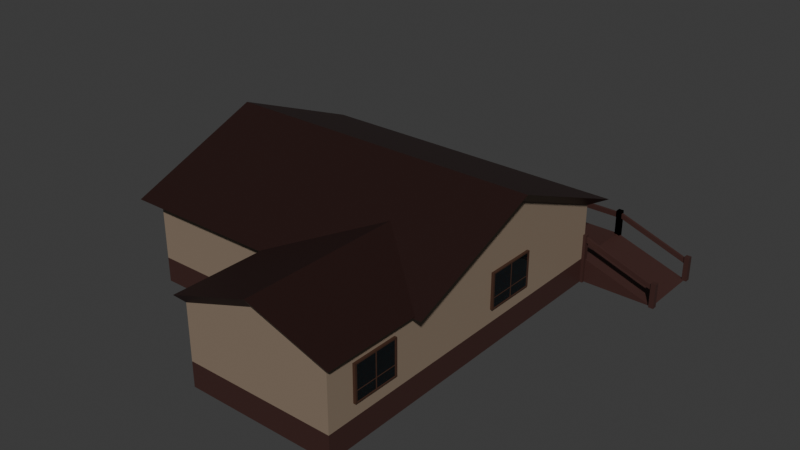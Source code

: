 # Source: rarity_shop.blend  (saved by Blender 5.0.119; exported with 4.5.12 LTS)
import bpy
from mathutils import Matrix  # noqa: F401  (used for matrix-valued properties, if any)

bpy.ops.wm.read_factory_settings(use_empty=True)
scene = bpy.context.scene
scene.name = 'Scene'

# ---- collections
col_size_ref = bpy.data.collections.new('Size Ref'); scene.collection.children.link(col_size_ref)
col_collection_3 = bpy.data.collections.new('Collection 3'); scene.collection.children.link(col_collection_3)
col_collection_4 = bpy.data.collections.new('Collection 4'); scene.collection.children.link(col_collection_4)

# ---- materials (node trees are filled in below, after node groups)
mat_window_frame = bpy.data.materials.new('Window Frame')
mat_window_frame.use_backface_culling_lightprobe_volume = False
mat_door = bpy.data.materials.new('Door')
mat_door.use_backface_culling_lightprobe_volume = False
mat_handle_interactable = bpy.data.materials.new('Handle Interactable')
mat_handle_interactable.use_backface_culling_lightprobe_volume = False
mat_handle_non_interactable = bpy.data.materials.new('Handle Non Interactable')
mat_handle_non_interactable.use_backface_culling_lightprobe_volume = False
mat_veranda = bpy.data.materials.new('Veranda')
mat_veranda.use_backface_culling_lightprobe_volume = False
mat_house_base = bpy.data.materials.new('House Base')
mat_house_base.use_backface_culling_lightprobe_volume = False
mat_roof_outer = bpy.data.materials.new('Roof Outer')
mat_roof_outer.use_backface_culling_lightprobe_volume = False
mat_window = bpy.data.materials.new('Window')
mat_window.use_backface_culling_lightprobe_volume = False
mat_sign_text = bpy.data.materials.new('Sign Text')
mat_sign_text_001 = bpy.data.materials.new('Sign Text.001')

# ---- material node trees
mat_window_frame.use_nodes = True; mat_window_frame.node_tree.nodes.clear()
_N = mat_window_frame.node_tree.nodes; _L = mat_window_frame.node_tree.links
n0 = _N.new('ShaderNodeBsdfPrincipled'); n0.name = 'Principled BSDF'; n0.location = (-200, 100)
n0.inputs[0].default_value = (0.05476, 0.02324, 0.01346, 1.0)
n1 = _N.new('ShaderNodeOutputMaterial'); n1.name = 'Material Output'; n1.location = (200, 100)
_L.new(n0.outputs[0], n1.inputs[0])
n1.is_active_output = True
mat_door.use_nodes = True; mat_door.node_tree.nodes.clear()
_N = mat_door.node_tree.nodes; _L = mat_door.node_tree.links
n0 = _N.new('ShaderNodeBsdfPrincipled'); n0.name = 'Principled BSDF'; n0.location = (-200, 100)
n0.inputs[0].default_value = (0.01124, 0.001498, 0.000691, 1.0)
n1 = _N.new('ShaderNodeOutputMaterial'); n1.name = 'Material Output'; n1.location = (200, 100)
_L.new(n0.outputs[0], n1.inputs[0])
n1.is_active_output = True
mat_handle_interactable.use_nodes = True; mat_handle_interactable.node_tree.nodes.clear()
_N = mat_handle_interactable.node_tree.nodes; _L = mat_handle_interactable.node_tree.links
n0 = _N.new('ShaderNodeBsdfPrincipled'); n0.name = 'Principled BSDF'; n0.location = (-200, 100)
n0.inputs[0].default_value = (0.4076, 0.2505, 0.003578, 1.0)
n1 = _N.new('ShaderNodeOutputMaterial'); n1.name = 'Material Output'; n1.location = (200, 100)
_L.new(n0.outputs[0], n1.inputs[0])
n1.is_active_output = True
mat_handle_non_interactable.use_nodes = True; mat_handle_non_interactable.node_tree.nodes.clear()
_N = mat_handle_non_interactable.node_tree.nodes; _L = mat_handle_non_interactable.node_tree.links
n0 = _N.new('ShaderNodeBsdfPrincipled'); n0.name = 'Principled BSDF'; n0.location = (-200, 100)
n0.inputs[0].default_value = (0.02155, 0.02155, 0.02155, 1.0)
n1 = _N.new('ShaderNodeOutputMaterial'); n1.name = 'Material Output'; n1.location = (200, 100)
_L.new(n0.outputs[0], n1.inputs[0])
n1.is_active_output = True
mat_veranda.use_nodes = True; mat_veranda.node_tree.nodes.clear()
_N = mat_veranda.node_tree.nodes; _L = mat_veranda.node_tree.links
n0 = _N.new('ShaderNodeBsdfPrincipled'); n0.name = 'Principled BSDF'; n0.location = (-200, 100)
n0.inputs[0].default_value = (0.05215, 0.02083, 0.01736, 1.0)
n1 = _N.new('ShaderNodeOutputMaterial'); n1.name = 'Material Output'; n1.location = (200, 100)
_L.new(n0.outputs[0], n1.inputs[0])
n1.is_active_output = True
mat_house_base.use_nodes = True; mat_house_base.node_tree.nodes.clear()
_N = mat_house_base.node_tree.nodes; _L = mat_house_base.node_tree.links
n0 = _N.new('ShaderNodeBsdfPrincipled'); n0.name = 'Principled BSDF'; n0.location = (-200, 100)
n0.inputs[0].default_value = (0.2574, 0.1937, 0.1388, 1.0)
n1 = _N.new('ShaderNodeOutputMaterial'); n1.name = 'Material Output'; n1.location = (200, 100)
_L.new(n0.outputs[0], n1.inputs[0])
n1.is_active_output = True
mat_roof_outer.use_nodes = True; mat_roof_outer.node_tree.nodes.clear()
_N = mat_roof_outer.node_tree.nodes; _L = mat_roof_outer.node_tree.links
n0 = _N.new('ShaderNodeBsdfPrincipled'); n0.name = 'Principled BSDF'; n0.location = (-200, 100)
n0.inputs[0].default_value = (0.02004, 0.005937, 0.004568, 1.0)
n1 = _N.new('ShaderNodeOutputMaterial'); n1.name = 'Material Output'; n1.location = (200, 100)
_L.new(n0.outputs[0], n1.inputs[0])
n1.is_active_output = True
mat_window.use_nodes = True; mat_window.node_tree.nodes.clear()
_N = mat_window.node_tree.nodes; _L = mat_window.node_tree.links
n0 = _N.new('ShaderNodeOutputMaterial'); n0.name = 'Material Output'; n0.location = (200, 100)
n1 = _N.new('ShaderNodeBsdfPrincipled'); n1.name = 'Principled BSDF'; n1.location = (-200, 100)
n1.inputs[0].default_value = (0.007742, 0.01043, 0.01232, 1.0)
n1.inputs[1].default_value = 0.3351
n1.inputs[2].default_value = 0.0
n1.inputs[8].default_value = 0.1099
n1.inputs[13].default_value = 0.6152
_L.new(n1.outputs[0], n0.inputs[0])
n0.is_active_output = True
mat_sign_text.use_nodes = True; mat_sign_text.node_tree.nodes.clear()
_N = mat_sign_text.node_tree.nodes; _L = mat_sign_text.node_tree.links
n0 = _N.new('ShaderNodeBsdfPrincipled'); n0.name = 'Principled BSDF'; n0.location = (-200, 100)
n0.inputs[0].default_value = (1.0, 0.01059, 0.0, 1.0)
n1 = _N.new('ShaderNodeOutputMaterial'); n1.name = 'Material Output'; n1.location = (200, 100)
_L.new(n0.outputs[0], n1.inputs[0])
n1.is_active_output = True
mat_sign_text_001.use_nodes = True; mat_sign_text_001.node_tree.nodes.clear()
_N = mat_sign_text_001.node_tree.nodes; _L = mat_sign_text_001.node_tree.links
n0 = _N.new('ShaderNodeBsdfPrincipled'); n0.name = 'Principled BSDF'; n0.location = (-200, 100)
n0.inputs[0].default_value = (0.1426, 0.1623, 1.0, 1.0)
n1 = _N.new('ShaderNodeOutputMaterial'); n1.name = 'Material Output'; n1.location = (200, 100)
_L.new(n0.outputs[0], n1.inputs[0])
n1.is_active_output = True

# ---- world
world_world = bpy.data.worlds.new('World'); scene.world = world_world
world_world.use_nodes = True; world_world.node_tree.nodes.clear()
_N = world_world.node_tree.nodes; _L = world_world.node_tree.links
n0 = _N.new('ShaderNodeOutputWorld'); n0.name = 'World Output'; n0.location = (200, 100)
n1 = _N.new('ShaderNodeBackground'); n1.name = 'Background'; n1.location = (-200, 100)
n1.inputs[0].default_value = (0.05088, 0.05088, 0.05088, 1.0)
_L.new(n1.outputs[0], n0.inputs[0])
n0.is_active_output = True
world_world.color = (0.05088, 0.05088, 0.05088)
world_world.sun_shadow_jitter_overblur = 0.0

# ---- meshes
me_cube_077 = bpy.data.meshes.new('Cube.077')
me_cube_077.from_pydata([(-0.05, -0.4, 0.0), (-0.05, -0.4, 1.3), (-0.05, 0.4, 0.0), (-0.05, 0.4, 1.3), (-0.01666, -0.4, 0.0), (-0.01666, -0.4, 1.3), (-0.01666, 0.4, 0.0), (-0.01666, 0.4, 1.3), (-0.01666, 0.3, 1.2), (-0.01666, 0.3, 0.0), (-0.01666, -0.3, 0.0), (-0.01666, -0.3, 1.2), (-0.02666, 0.3, 1.2), (-0.02666, 0.3, 0.0), (-0.02666, -0.3, 0.0), (-0.02666, -0.3, 1.2), (-0.04465, 0.1481, 0.4652), (-0.04465, 0.1481, 0.5652), (-0.04465, 0.2481, 0.4652), (-0.04465, 0.2481, 0.5652), (-0.00628, 0.1481, 0.4652), (-0.00628, 0.1481, 0.5652), (-0.00628, 0.2481, 0.4652), (-0.00628, 0.2481, 0.5652)], [], [(0, 1, 3, 2), (2, 3, 7, 6), (7, 5, 11, 8), (4, 5, 1, 0), (2, 6, 4, 0), (7, 3, 1, 5), (8, 11, 15, 12), (6, 7, 8, 9), (5, 4, 10, 11), (4, 6, 9, 10), (13, 12, 15, 14), (9, 8, 12, 13), (11, 10, 14, 15), (10, 9, 13, 14), (16, 17, 19, 18), (18, 19, 23, 22), (22, 23, 21, 20), (20, 21, 17, 16), (18, 22, 20, 16), (23, 19, 17, 21)])
me_cube_077.polygons.foreach_set('material_index', [0, 0, 0, 0, 0, 0, 0, 0, 0, 0, 1, 0, 0, 0, 2, 2, 2, 2, 2, 2])
_uv = me_cube_077.uv_layers.new(name='UVMap')
_uv.uv.foreach_set('vector', [0.375, 0.0, 0.625, 0.0, 0.625, 0.25, 0.375, 0.25, 0.375, 0.25, 0.625, 0.25, 0.625, 0.5, 0.375, 0.5, 0.625, 0.5, 0.625, 0.75, 0.625, 0.75, 0.625, 0.5, 0.375, 0.75, 0.625, 0.75, 0.625, 1.0, 0.375, 1.0, 0.125, 0.5, 0.375, 0.5, 0.375, 0.75, 0.125, 0.75, 0.625, 0.5, 0.875, 0.5, 0.875, 0.75, 0.625, 0.75, 0.625, 0.5, 0.625, 0.75, 0.625, 0.75, 0.625, 0.5, 0.375, 0.5, 0.625, 0.5, 0.625, 0.5, 0.375, 0.5, 0.625, 0.75, 0.375, 0.75, 0.375, 0.75, 0.625, 0.75, 0.375, 0.75, 0.375, 0.5, 0.375, 0.5, 0.375, 0.75, 0.375, 0.5, 0.625, 0.5, 0.625, 0.75, 0.375, 0.75, 0.375, 0.5, 0.625, 0.5, 0.625, 0.5, 0.375, 0.5, 0.625, 0.75, 0.375, 0.75, 0.375, 0.75, 0.625, 0.75, 0.375, 0.75, 0.375, 0.5, 0.375, 0.5, 0.375, 0.75, 0.375, 0.0, 0.625, 0.0, 0.625, 0.25, 0.375, 0.25, 0.375, 0.25, 0.625, 0.25, 0.625, 0.5, 0.375, 0.5, 0.375, 0.5, 0.625, 0.5, 0.625, 0.75, 0.375, 0.75, 0.375, 0.75, 0.625, 0.75, 0.625, 1.0, 0.375, 1.0, 0.125, 0.5, 0.375, 0.5, 0.375, 0.75, 0.125, 0.75, 0.625, 0.5, 0.875, 0.5, 0.875, 0.75, 0.625, 0.75])
me_cube_077.materials.append(mat_window_frame)
me_cube_077.materials.append(mat_door)
me_cube_077.materials.append(mat_handle_interactable)
me_cube_077.update()
me_cube_078 = bpy.data.meshes.new('Cube.078')
me_cube_078.from_pydata([(-0.05, -0.4, 0.0), (-0.05, -0.4, 1.3), (-0.05, 0.4, 0.0), (-0.05, 0.4, 1.3), (-0.01666, -0.4, 0.0), (-0.01666, -0.4, 1.3), (-0.01666, 0.4, 0.0), (-0.01666, 0.4, 1.3), (-0.01666, 0.3, 1.2), (-0.01666, 0.3, 0.0), (-0.01666, -0.3, 0.0), (-0.01666, -0.3, 1.2), (-0.02666, 0.3, 1.2), (-0.02666, 0.3, 0.0), (-0.02666, -0.3, 0.0), (-0.02666, -0.3, 1.2), (-0.04465, 0.1481, 0.4652), (-0.04465, 0.1481, 0.5652), (-0.04465, 0.2481, 0.4652), (-0.04465, 0.2481, 0.5652), (-0.02465, 0.1481, 0.4652), (-0.02465, 0.1481, 0.5652), (-0.02465, 0.2481, 0.4652), (-0.02465, 0.2481, 0.5652)], [], [(0, 1, 3, 2), (2, 3, 7, 6), (7, 5, 11, 8), (4, 5, 1, 0), (2, 6, 4, 0), (7, 3, 1, 5), (8, 11, 15, 12), (6, 7, 8, 9), (5, 4, 10, 11), (4, 6, 9, 10), (13, 12, 15, 14), (9, 8, 12, 13), (11, 10, 14, 15), (10, 9, 13, 14), (16, 17, 19, 18), (18, 19, 23, 22), (22, 23, 21, 20), (20, 21, 17, 16), (18, 22, 20, 16), (23, 19, 17, 21)])
me_cube_078.polygons.foreach_set('material_index', [0, 0, 0, 0, 0, 0, 0, 0, 0, 0, 1, 0, 0, 0, 2, 2, 2, 2, 2, 2])
_uv = me_cube_078.uv_layers.new(name='UVMap')
_uv.uv.foreach_set('vector', [0.375, 0.0, 0.625, 0.0, 0.625, 0.25, 0.375, 0.25, 0.375, 0.25, 0.625, 0.25, 0.625, 0.5, 0.375, 0.5, 0.625, 0.5, 0.625, 0.75, 0.625, 0.75, 0.625, 0.5, 0.375, 0.75, 0.625, 0.75, 0.625, 1.0, 0.375, 1.0, 0.125, 0.5, 0.375, 0.5, 0.375, 0.75, 0.125, 0.75, 0.625, 0.5, 0.875, 0.5, 0.875, 0.75, 0.625, 0.75, 0.625, 0.5, 0.625, 0.75, 0.625, 0.75, 0.625, 0.5, 0.375, 0.5, 0.625, 0.5, 0.625, 0.5, 0.375, 0.5, 0.625, 0.75, 0.375, 0.75, 0.375, 0.75, 0.625, 0.75, 0.375, 0.75, 0.375, 0.5, 0.375, 0.5, 0.375, 0.75, 0.375, 0.5, 0.625, 0.5, 0.625, 0.75, 0.375, 0.75, 0.375, 0.5, 0.625, 0.5, 0.625, 0.5, 0.375, 0.5, 0.625, 0.75, 0.375, 0.75, 0.375, 0.75, 0.625, 0.75, 0.375, 0.75, 0.375, 0.5, 0.375, 0.5, 0.375, 0.75, 0.375, 0.0, 0.625, 0.0, 0.625, 0.25, 0.375, 0.25, 0.375, 0.25, 0.625, 0.25, 0.625, 0.5, 0.375, 0.5, 0.375, 0.5, 0.625, 0.5, 0.625, 0.75, 0.375, 0.75, 0.375, 0.75, 0.625, 0.75, 0.625, 1.0, 0.375, 1.0, 0.125, 0.5, 0.375, 0.5, 0.375, 0.75, 0.125, 0.75, 0.625, 0.5, 0.875, 0.5, 0.875, 0.75, 0.625, 0.75])
me_cube_078.materials.append(mat_window_frame)
me_cube_078.materials.append(mat_door)
me_cube_078.materials.append(mat_handle_non_interactable)
me_cube_078.update()
me_cube_006 = bpy.data.meshes.new('Cube.006')
me_cube_006.from_pydata([(-6.0, -5.0, 0.0), (-6.0, -5.0, 1.0), (-6.0, 5.0, 0.0), (-6.0, 5.0, 1.0), (6.0, -5.0, 0.0), (6.0, -5.0, 1.0), (6.0, 5.0, 0.0), (6.0, 5.0, 1.0), (0.0, -5.0, 1.0), (0.0, -5.0, 0.0), (6.0, -9.0, 1.0), (6.0, -9.0, 0.0), (0.0, -9.0, 0.0), (0.0, -9.0, 1.0), (-6.0, 7.6, 1.0), (-6.0, 7.6, 0.0), (6.0, 7.6, 0.0), (6.0, 7.6, 1.0), (6.0, 5.0, 1.0), (9.0, 5.0, 0.0), (6.0, 7.6, 1.0), (9.0, 7.6, 0.0), (6.0, 5.0, 1.0), (6.0, 7.6, 1.0), (-6.0, 7.6, 1.0), (6.0, 7.6, 1.0), (-6.0, -5.0, 1.0), (-6.0, 5.0, 1.0), (6.0, 5.0, 1.0), (6.0, -5.0, 1.0), (0.0, -5.0, 1.0), (-6.0, -5.0, 3.2), (-6.0, 5.0, 3.2), (6.0, 5.0, 3.2), (6.0, -5.0, 3.2), (0.0, -5.0, 3.2), (6.0, -5.0, 3.2), (0.0, -5.0, 3.2), (6.0, -9.0, 3.2), (0.0, -9.0, 3.2), (-6.0, 0.0, 5.2), (6.0, 0.0, 5.2), (-6.6, 5.5, 3.433), (6.6, 5.5, 3.433), (-6.6, 0.0, 5.633), (6.6, 0.0, 5.633), (-6.6, -5.5, 3.433), (6.6, -5.5, 3.433), (3.0, -2.3, 4.2), (3.0, -9.0, 4.2), (6.3, -4.845, 3.467), (6.3, -9.245, 3.467), (-0.3, -9.245, 3.467), (-0.3, -4.845, 3.467), (3.0, -1.875, 4.567), (3.0, -9.245, 4.567), (2.0, 7.6, 0.0), (-2.0, 7.6, 0.0), (-2.0, 7.6, 1.0), (2.0, 7.6, 1.0), (6.0, 7.6, 0.3333), (6.0, 7.6, 0.6667), (-6.0, 7.6, 0.3333), (-6.0, 7.6, 0.6667), (2.0, 9.1, 0.0), (-2.0, 9.1, 0.0), (-2.0, 7.6, 1.0), (-2.0, 9.1, 0.0), (-2.0, 7.6, 0.8333), (-2.0, 7.85, 0.8333), (-2.0, 7.85, 0.6667), (-2.0, 8.1, 0.6667), (-2.0, 8.1, 0.5), (-2.0, 8.35, 0.5), (-2.0, 8.35, 0.3333), (-2.0, 8.6, 0.3333), (-2.0, 8.6, 0.1667), (-2.0, 8.85, 0.1667), (-2.0, 8.85, 0.0), (2.0, 9.1, 0.0), (2.0, 7.6, 1.0), (2.0, 8.85, 0.0), (2.0, 8.85, 0.1667), (2.0, 8.6, 0.1667), (2.0, 8.6, 0.3333), (2.0, 8.35, 0.3333), (2.0, 8.35, 0.5), (2.0, 8.1, 0.5), (2.0, 8.1, 0.6667), (2.0, 7.85, 0.6667), (2.0, 7.85, 0.8333), (2.0, 7.6, 0.8333)], [], [(0, 1, 3, 2), (3, 7, 17, 14), (6, 7, 5, 4), (4, 5, 10, 11), (2, 6, 4, 9, 0), (7, 3, 27, 28), (11, 10, 13, 12), (9, 8, 1, 0), (8, 9, 12, 13), (5, 8, 37, 36), (9, 4, 11, 12), (2, 3, 14, 15), (17, 7, 18, 20), (16, 6, 56), (21, 20, 23), (6, 16, 21, 19), (7, 6, 19, 18), (16, 17, 20, 21), (22, 19, 21, 23), (20, 18, 22, 23), (18, 19, 22), (24, 14, 58), (26, 30, 35, 31), (8, 5, 29, 30), (5, 7, 28, 29), (3, 1, 26, 27), (1, 8, 30, 26), (28, 27, 32, 33), (30, 29, 34, 35), (29, 28, 33, 34), (27, 26, 31, 32), (49, 38, 51, 55), (10, 5, 36, 38), (13, 10, 38, 39), (8, 13, 39, 37), (34, 33, 41), (32, 31, 40), (31, 36, 47, 46), (32, 40, 44, 42), (43, 42, 44, 45), (44, 46, 47, 45), (33, 32, 42, 43), (40, 31, 46, 44), (36, 41, 45, 47), (41, 33, 43, 45), (36, 37, 48), (39, 49, 55, 52), (39, 38, 49), (51, 50, 54, 55), (53, 52, 55, 54), (37, 39, 52, 53), (48, 37, 53, 54), (36, 48, 54, 50), (38, 36, 50, 51), (63, 24, 58, 57, 15, 62), (17, 25, 59), (14, 17, 59, 58), (2, 15, 57), (6, 2, 57, 56), (59, 25, 61, 60, 16, 56), (56, 57, 65, 64), (66, 80, 91, 68), (68, 91, 90, 69), (69, 90, 89, 70), (70, 89, 88, 71), (71, 88, 87, 72), (72, 87, 86, 73), (73, 86, 85, 74), (74, 85, 84, 75), (75, 84, 83, 76), (76, 83, 82, 77), (77, 82, 81, 78), (78, 81, 79, 67), (58, 59, 80, 66), (67, 79, 64, 65), (58, 66, 68, 69, 70, 71, 72, 73, 74, 75, 76, 77, 78, 67, 65, 57), (56, 64, 79, 81, 82, 83, 84, 85, 86, 87, 88, 89, 90, 91, 80, 59)])
me_cube_006.polygons.foreach_set('material_index', [0, 0, 0, 0, 0, 0, 0, 0, 0, 0, 0, 0, 0, 0, 0, 0, 0, 0, 0, 0, 0, 0, 1, 0, 0, 0, 0, 1, 0, 1, 1, 2, 1, 1, 1, 1, 1, 2, 2, 2, 2, 2, 2, 2, 2, 0, 2, 1, 2, 2, 2, 0, 0, 2, 0, 0, 0, 0, 0, 0, 0, 0, 0, 0, 0, 0, 0, 0, 0, 0, 0, 0, 0, 0, 0, 0, 0])
_uv = me_cube_006.uv_layers.new(name='UVMap')
_uv.uv.foreach_set('vector', [0.375, 0.0, 0.625, 0.0, 0.625, 0.25, 0.375, 0.25, 0.875, 0.5, 0.625, 0.5, 0.625, 0.5, 0.875, 0.5, 0.375, 0.5, 0.625, 0.5, 0.625, 0.75, 0.375, 0.75, 0.375, 0.75, 0.625, 0.75, 0.625, 0.75, 0.375, 0.75, 0.125, 0.5, 0.375, 0.5, 0.375, 0.75, 0.25, 0.75, 0.125, 0.75, 0.625, 0.5, 0.875, 0.5, 0.875, 0.5, 0.625, 0.5, 0.375, 0.75, 0.625, 0.75, 0.625, 0.875, 0.375, 0.875, 0.375, 0.875, 0.625, 0.875, 0.625, 1.0, 0.375, 1.0, 0.625, 0.875, 0.375, 0.875, 0.375, 0.875, 0.625, 0.875, 0.625, 0.75, 0.75, 0.75, 0.75, 0.75, 0.625, 0.75, 0.25, 0.75, 0.375, 0.75, 0.375, 0.75, 0.25, 0.75, 0.375, 0.25, 0.625, 0.25, 0.625, 0.25, 0.375, 0.25, 0.625, 0.5, 0.625, 0.5, 0.625, 0.5, 0.625, 0.5, 0.375, 0.5, 0.375, 0.5, 0.2917, 0.5, 0.375, 0.5, 0.625, 0.5, 0.625, 0.5, 0.375, 0.5, 0.375, 0.5, 0.375, 0.5, 0.375, 0.5, 0.625, 0.5, 0.375, 0.5, 0.375, 0.5, 0.625, 0.5, 0.375, 0.5, 0.625, 0.5, 0.625, 0.5, 0.375, 0.5, 0.625, 0.5, 0.375, 0.5, 0.375, 0.5, 0.625, 0.5, 0.625, 0.5, 0.625, 0.5, 0.625, 0.5, 0.625, 0.5, 0.625, 0.5, 0.375, 0.5, 0.625, 0.5, 0.875, 0.5, 0.875, 0.5, 0.7917, 0.5, 0.625, 1.0, 0.625, 0.875, 0.625, 0.875, 0.625, 1.0, 0.75, 0.75, 0.625, 0.75, 0.625, 0.75, 0.75, 0.75, 0.625, 0.75, 0.625, 0.5, 0.625, 0.5, 0.625, 0.75, 0.625, 0.25, 0.625, 0.0, 0.625, 0.0, 0.625, 0.25, 0.625, 1.0, 0.625, 0.875, 0.625, 0.875, 0.625, 1.0, 0.625, 0.5, 0.875, 0.5, 0.875, 0.5, 0.625, 0.5, 0.75, 0.75, 0.625, 0.75, 0.625, 0.75, 0.75, 0.75, 0.625, 0.75, 0.625, 0.5, 0.625, 0.5, 0.625, 0.75, 0.625, 0.25, 0.625, 0.0, 0.625, 0.0, 0.625, 0.25, 0.625, 0.875, 0.625, 0.75, 0.625, 0.75, 0.625, 0.875, 0.625, 0.75, 0.625, 0.75, 0.625, 0.75, 0.625, 0.75, 0.625, 0.875, 0.625, 0.75, 0.625, 0.75, 0.625, 0.875, 0.625, 0.875, 0.625, 0.875, 0.625, 0.875, 0.625, 0.875, 0.625, 0.75, 0.625, 0.5, 0.625, 0.75, 0.625, 0.25, 0.625, 0.0, 0.625, 0.25, 0.0, 0.0, 0.0, 0.0, 0.0, 0.0, 0.0, 0.0, 0.625, 0.25, 0.625, 0.25, 0.625, 0.25, 0.625, 0.25, 0.625, 0.5, 0.875, 0.5, 0.875, 0.5, 0.625, 0.5, 0.625, 0.25, 0.625, 0.0, 0.0, 0.0, 0.625, 0.5, 0.625, 0.5, 0.875, 0.5, 0.875, 0.5, 0.625, 0.5, 0.625, 0.25, 0.625, 0.0, 0.625, 0.0, 0.625, 0.25, 0.0, 0.0, 0.0, 0.0, 0.0, 0.0, 0.0, 0.0, 0.625, 0.75, 0.625, 0.5, 0.625, 0.5, 0.625, 0.75, 0.625, 0.75, 0.75, 0.75, 0.625, 0.75, 0.625, 0.875, 0.625, 0.875, 0.625, 0.875, 0.625, 0.875, 0.625, 0.875, 0.625, 0.75, 0.625, 0.875, 0.625, 0.75, 0.625, 0.75, 0.625, 0.75, 0.625, 0.75, 0.625, 0.875, 0.625, 0.875, 0.625, 0.875, 0.625, 0.875, 0.625, 0.875, 0.625, 0.875, 0.625, 0.875, 0.625, 0.875, 0.625, 0.75, 0.75, 0.75, 0.75, 0.75, 0.625, 0.75, 0.625, 0.75, 0.625, 0.75, 0.625, 0.75, 0.625, 0.75, 0.625, 0.75, 0.625, 0.75, 0.625, 0.75, 0.625, 0.75, 0.625, 0.5, 0.875, 0.5, 0.7917, 0.5, 0.2083, 0.5, 0.125, 0.5, 0.375, 0.5, 0.625, 0.5, 0.625, 0.5, 0.7083, 0.5, 0.875, 0.5, 0.625, 0.5, 0.7083, 0.5, 0.7917, 0.5, 0.125, 0.5, 0.125, 0.5, 0.2083, 0.5, 0.375, 0.5, 0.125, 0.5, 0.2083, 0.5, 0.2917, 0.5, 0.7083, 0.5, 0.625, 0.5, 0.5417, 0.5, 0.4583, 0.5, 0.375, 0.5, 0.2917, 0.5, 0.2917, 0.5, 0.2083, 0.5, 0.2083, 0.5, 0.2917, 0.5, 0.7917, 0.5, 0.7083, 0.5, 0.6852, 0.5, 0.7593, 0.5, 0.7593, 0.5, 0.6852, 0.5, 0.6852, 0.5, 0.7593, 0.5, 0.7593, 0.5, 0.6852, 0.5, 0.662, 0.5, 0.7269, 0.5, 0.7269, 0.5, 0.662, 0.5, 0.662, 0.5, 0.7269, 0.5, 0.7269, 0.5, 0.662, 0.5, 0.6389, 0.5, 0.6944, 0.5, 0.6944, 0.5, 0.6389, 0.5, 0.6389, 0.5, 0.6944, 0.5, 0.6944, 0.5, 0.6389, 0.5, 0.4306, 0.5, 0.4028, 0.5, 0.4028, 0.5, 0.4306, 0.5, 0.4306, 0.5, 0.4028, 0.5, 0.4028, 0.5, 0.4306, 0.5, 0.3611, 0.5, 0.3056, 0.5, 0.3056, 0.5, 0.3611, 0.5, 0.3611, 0.5, 0.3056, 0.5, 0.3056, 0.5, 0.3611, 0.5, 0.2917, 0.5, 0.2083, 0.5, 0.2083, 0.5, 0.2917, 0.5, 0.2917, 0.5, 0.2083, 0.5, 0.7917, 0.5, 0.7083, 0.5, 0.7083, 0.5, 0.7917, 0.5, 0.2083, 0.5, 0.2917, 0.5, 0.2917, 0.5, 0.2083, 0.5, 0.7917, 0.5, 0.7917, 0.5, 0.7593, 0.5, 0.7593, 0.5, 0.7269, 0.5, 0.7269, 0.5, 0.6944, 0.5, 0.6944, 0.5, 0.4028, 0.5, 0.4028, 0.5, 0.3056, 0.5, 0.3056, 0.5, 0.2083, 0.5, 0.2083, 0.5, 0.2083, 0.5, 0.2083, 0.5, 0.2917, 0.5, 0.2917, 0.5, 0.2917, 0.5, 0.2917, 0.5, 0.3611, 0.5, 0.3611, 0.5, 0.4306, 0.5, 0.4306, 0.5, 0.6389, 0.5, 0.6389, 0.5, 0.662, 0.5, 0.662, 0.5, 0.6852, 0.5, 0.6852, 0.5, 0.7083, 0.5, 0.7083, 0.5])
me_cube_006.materials.append(mat_veranda)
me_cube_006.materials.append(mat_house_base)
me_cube_006.materials.append(mat_roof_outer)
me_cube_006.update()
me_cube_084 = bpy.data.meshes.new('Cube.084')
me_cube_084.from_pydata([(-0.05, -0.4, 0.0), (-0.05, -0.4, 1.3), (-0.05, 0.4, 0.0), (-0.05, 0.4, 1.3), (-0.01666, -0.4, 0.0), (-0.01666, -0.4, 1.3), (-0.01666, 0.4, 0.0), (-0.01666, 0.4, 1.3), (-0.01666, 0.3, 1.2), (-0.01666, 0.3, 0.0), (-0.01666, -0.3, 0.0), (-0.01666, -0.3, 1.2), (-0.02666, 0.3, 1.2), (-0.02666, 0.3, 0.0), (-0.02666, -0.3, 0.0), (-0.02666, -0.3, 1.2), (-0.04465, 0.1481, 0.4652), (-0.04465, 0.1481, 0.5652), (-0.04465, 0.2481, 0.4652), (-0.04465, 0.2481, 0.5652), (-0.00628, 0.1481, 0.4652), (-0.00628, 0.1481, 0.5652), (-0.00628, 0.2481, 0.4652), (-0.00628, 0.2481, 0.5652)], [], [(0, 1, 3, 2), (2, 3, 7, 6), (7, 5, 11, 8), (4, 5, 1, 0), (2, 6, 4, 0), (7, 3, 1, 5), (8, 11, 15, 12), (6, 7, 8, 9), (5, 4, 10, 11), (4, 6, 9, 10), (13, 12, 15, 14), (9, 8, 12, 13), (11, 10, 14, 15), (10, 9, 13, 14), (16, 17, 19, 18), (18, 19, 23, 22), (22, 23, 21, 20), (20, 21, 17, 16), (18, 22, 20, 16), (23, 19, 17, 21)])
me_cube_084.polygons.foreach_set('material_index', [0, 0, 0, 0, 0, 0, 0, 0, 0, 0, 1, 0, 0, 0, 2, 2, 2, 2, 2, 2])
_uv = me_cube_084.uv_layers.new(name='UVMap')
_uv.uv.foreach_set('vector', [0.375, 0.0, 0.625, 0.0, 0.625, 0.25, 0.375, 0.25, 0.375, 0.25, 0.625, 0.25, 0.625, 0.5, 0.375, 0.5, 0.625, 0.5, 0.625, 0.75, 0.625, 0.75, 0.625, 0.5, 0.375, 0.75, 0.625, 0.75, 0.625, 1.0, 0.375, 1.0, 0.125, 0.5, 0.375, 0.5, 0.375, 0.75, 0.125, 0.75, 0.625, 0.5, 0.875, 0.5, 0.875, 0.75, 0.625, 0.75, 0.625, 0.5, 0.625, 0.75, 0.625, 0.75, 0.625, 0.5, 0.375, 0.5, 0.625, 0.5, 0.625, 0.5, 0.375, 0.5, 0.625, 0.75, 0.375, 0.75, 0.375, 0.75, 0.625, 0.75, 0.375, 0.75, 0.375, 0.5, 0.375, 0.5, 0.375, 0.75, 0.375, 0.5, 0.625, 0.5, 0.625, 0.75, 0.375, 0.75, 0.375, 0.5, 0.625, 0.5, 0.625, 0.5, 0.375, 0.5, 0.625, 0.75, 0.375, 0.75, 0.375, 0.75, 0.625, 0.75, 0.375, 0.75, 0.375, 0.5, 0.375, 0.5, 0.375, 0.75, 0.375, 0.0, 0.625, 0.0, 0.625, 0.25, 0.375, 0.25, 0.375, 0.25, 0.625, 0.25, 0.625, 0.5, 0.375, 0.5, 0.375, 0.5, 0.625, 0.5, 0.625, 0.75, 0.375, 0.75, 0.375, 0.75, 0.625, 0.75, 0.625, 1.0, 0.375, 1.0, 0.125, 0.5, 0.375, 0.5, 0.375, 0.75, 0.125, 0.75, 0.625, 0.5, 0.875, 0.5, 0.875, 0.75, 0.625, 0.75])
me_cube_084.materials.append(mat_window_frame)
me_cube_084.materials.append(mat_door)
me_cube_084.materials.append(mat_handle_interactable)
me_cube_084.update()
me_cube_013 = bpy.data.meshes.new('Cube.013')
me_cube_013.from_pydata([(20.34, 0.02829, -0.9537), (-21.66, 0.02828, -0.9537), (20.34, 0.02829, 0.6296), (-21.66, 0.02828, 0.6296), (20.34, -0.1384, -0.9537), (-21.66, -0.1384, -0.9537), (20.34, -0.1384, 0.6296), (-21.66, -0.1384, 0.6296), (18.99, 0.02829, 0.5796), (18.99, 0.02829, -0.9037), (-20.31, 0.02829, -0.9037), (-20.31, 0.02829, 0.5796), (18.99, 0.02829, -0.4537), (-0.6606, 0.02829, -0.9037), (-20.31, 0.02829, -0.4537), (-0.6606, 0.02829, 0.5796), (-0.6606, 0.02829, -0.4537), (-19.7, 0.01162, -0.4312), (-19.7, 0.01162, 0.5571), (-1.268, 0.01162, 0.5571), (-1.268, 0.01162, -0.4312), (-1.268, 0.01162, -0.8812), (-19.7, 0.01162, -0.8812), (-19.7, 0.01162, -0.4762), (-1.268, 0.01162, -0.4762), (-0.05311, 0.01162, 0.5571), (18.38, 0.01162, 0.5571), (18.38, 0.01162, -0.4312), (-0.05311, 0.01162, -0.4312), (18.38, 0.01162, -0.4762), (18.38, 0.01162, -0.8812), (-0.05312, 0.01162, -0.8812), (-0.05311, 0.01162, -0.4762)], [], [(3, 2, 8, 15, 11), (2, 3, 7, 6), (6, 7, 5, 4), (4, 5, 1, 0), (2, 6, 4, 0), (7, 3, 1, 5), (15, 16, 20, 19), (0, 1, 10, 13, 9), (1, 3, 11, 14, 10), (2, 0, 9, 12, 8), (15, 8, 26, 25), (16, 12, 29, 32), (13, 10, 22, 21), (20, 17, 18, 19), (16, 14, 17, 20), (14, 11, 18, 17), (11, 15, 19, 18), (21, 22, 23, 24), (10, 14, 23, 22), (14, 16, 24, 23), (16, 13, 21, 24), (27, 28, 25, 26), (12, 16, 28, 27), (16, 15, 25, 28), (8, 12, 27, 26), (30, 31, 32, 29), (13, 16, 32, 31), (12, 9, 30, 29), (9, 13, 31, 30)])
me_cube_013.polygons.foreach_set('material_index', [1, 1, 1, 1, 1, 1, 1, 1, 1, 1, 1, 1, 1, 0, 1, 1, 1, 0, 1, 1, 1, 0, 1, 1, 1, 0, 1, 1, 1])
_uv = me_cube_013.uv_layers.new(name='UVMap')
_uv.uv.foreach_set('vector', [0.625, 0.25, 0.375, 0.25, 0.375, 0.25, 0.5, 0.25, 0.625, 0.25, 0.375, 0.25, 0.625, 0.25, 0.625, 0.5, 0.375, 0.5, 0.375, 0.5, 0.625, 0.5, 0.625, 0.75, 0.375, 0.75, 0.375, 0.75, 0.625, 0.75, 0.625, 1.0, 0.375, 1.0, 0.125, 0.5, 0.375, 0.5, 0.375, 0.75, 0.125, 0.75, 0.625, 0.5, 0.875, 0.5, 0.875, 0.75, 0.625, 0.75, 0.5, 0.25, 0.5, 0.125, 0.5, 0.125, 0.5, 0.25, 0.375, 1.0, 0.625, 1.0, 0.625, 1.0, 0.5, 1.0, 0.375, 1.0, 0.875, 0.75, 0.875, 0.5, 0.875, 0.5, 0.875, 0.625, 0.875, 0.75, 0.125, 0.5, 0.125, 0.75, 0.125, 0.75, 0.125, 0.625, 0.125, 0.5, 0.5, 0.25, 0.375, 0.25, 0.375, 0.25, 0.5, 0.25, 0.5, 0.125, 0.375, 0.125, 0.375, 0.125, 0.5, 0.125, 0.5, 1.0, 0.625, 1.0, 0.625, 1.0, 0.5, 1.0, 0.5, 0.125, 0.625, 0.125, 0.625, 0.25, 0.5, 0.25, 0.5, 0.125, 0.625, 0.125, 0.625, 0.125, 0.5, 0.125, 0.875, 0.625, 0.875, 0.5, 0.875, 0.5, 0.875, 0.625, 0.625, 0.25, 0.5, 0.25, 0.5, 0.25, 0.625, 0.25, 0.5, 0.0, 0.625, 0.0, 0.625, 0.125, 0.5, 0.125, 0.875, 0.75, 0.875, 0.625, 0.875, 0.625, 0.875, 0.75, 0.625, 0.125, 0.5, 0.125, 0.5, 0.125, 0.625, 0.125, 0.5, 0.125, 0.5, 0.0, 0.5, 0.0, 0.5, 0.125, 0.375, 0.125, 0.5, 0.125, 0.5, 0.25, 0.375, 0.25, 0.375, 0.125, 0.5, 0.125, 0.5, 0.125, 0.375, 0.125, 0.5, 0.125, 0.5, 0.25, 0.5, 0.25, 0.5, 0.125, 0.125, 0.5, 0.125, 0.625, 0.125, 0.625, 0.125, 0.5, 0.375, 0.0, 0.5, 0.0, 0.5, 0.125, 0.375, 0.125, 0.5, 0.0, 0.5, 0.125, 0.5, 0.125, 0.5, 0.0, 0.125, 0.625, 0.125, 0.75, 0.125, 0.75, 0.125, 0.625, 0.375, 1.0, 0.5, 1.0, 0.5, 1.0, 0.375, 1.0])
me_cube_013.materials.append(mat_window)
me_cube_013.materials.append(mat_window_frame)
me_cube_013.update()
me_cube_089 = bpy.data.meshes.new('Cube.089')
me_cube_089.from_pydata([(20.34, 0.02829, -0.9537), (-21.66, 0.02828, -0.9537), (20.34, 0.02829, 0.6296), (-21.66, 0.02828, 0.6296), (20.34, -0.1384, -0.9537), (-21.66, -0.1384, -0.9537), (20.34, -0.1384, 0.6296), (-21.66, -0.1384, 0.6296), (18.99, 0.02829, 0.5796), (18.99, 0.02829, -0.9037), (-20.31, 0.02829, -0.9037), (-20.31, 0.02829, 0.5796), (18.99, 0.02829, -0.4537), (-0.6606, 0.02829, -0.9037), (-20.31, 0.02829, -0.4537), (-0.6606, 0.02829, 0.5796), (-0.6606, 0.02829, -0.4537), (-19.7, 0.01162, -0.4312), (-19.7, 0.01162, 0.5571), (-1.268, 0.01162, 0.5571), (-1.268, 0.01162, -0.4312), (-1.268, 0.01162, -0.8812), (-19.7, 0.01162, -0.8812), (-19.7, 0.01162, -0.4762), (-1.268, 0.01162, -0.4762), (-0.05311, 0.01162, 0.5571), (18.38, 0.01162, 0.5571), (18.38, 0.01162, -0.4312), (-0.05311, 0.01162, -0.4312), (18.38, 0.01162, -0.4762), (18.38, 0.01162, -0.8812), (-0.05312, 0.01162, -0.8812), (-0.05311, 0.01162, -0.4762)], [], [(3, 2, 8, 15, 11), (2, 3, 7, 6), (6, 7, 5, 4), (4, 5, 1, 0), (2, 6, 4, 0), (7, 3, 1, 5), (15, 16, 20, 19), (0, 1, 10, 13, 9), (1, 3, 11, 14, 10), (2, 0, 9, 12, 8), (15, 8, 26, 25), (16, 12, 29, 32), (13, 10, 22, 21), (20, 17, 18, 19), (16, 14, 17, 20), (14, 11, 18, 17), (11, 15, 19, 18), (21, 22, 23, 24), (10, 14, 23, 22), (14, 16, 24, 23), (16, 13, 21, 24), (27, 28, 25, 26), (12, 16, 28, 27), (16, 15, 25, 28), (8, 12, 27, 26), (30, 31, 32, 29), (13, 16, 32, 31), (12, 9, 30, 29), (9, 13, 31, 30)])
me_cube_089.polygons.foreach_set('material_index', [1, 1, 1, 1, 1, 1, 1, 1, 1, 1, 1, 1, 1, 0, 1, 1, 1, 0, 1, 1, 1, 0, 1, 1, 1, 0, 1, 1, 1])
_uv = me_cube_089.uv_layers.new(name='UVMap')
_uv.uv.foreach_set('vector', [0.625, 0.25, 0.375, 0.25, 0.375, 0.25, 0.5, 0.25, 0.625, 0.25, 0.375, 0.25, 0.625, 0.25, 0.625, 0.5, 0.375, 0.5, 0.375, 0.5, 0.625, 0.5, 0.625, 0.75, 0.375, 0.75, 0.375, 0.75, 0.625, 0.75, 0.625, 1.0, 0.375, 1.0, 0.125, 0.5, 0.375, 0.5, 0.375, 0.75, 0.125, 0.75, 0.625, 0.5, 0.875, 0.5, 0.875, 0.75, 0.625, 0.75, 0.5, 0.25, 0.5, 0.125, 0.5, 0.125, 0.5, 0.25, 0.375, 1.0, 0.625, 1.0, 0.625, 1.0, 0.5, 1.0, 0.375, 1.0, 0.875, 0.75, 0.875, 0.5, 0.875, 0.5, 0.875, 0.625, 0.875, 0.75, 0.125, 0.5, 0.125, 0.75, 0.125, 0.75, 0.125, 0.625, 0.125, 0.5, 0.5, 0.25, 0.375, 0.25, 0.375, 0.25, 0.5, 0.25, 0.5, 0.125, 0.375, 0.125, 0.375, 0.125, 0.5, 0.125, 0.5, 1.0, 0.625, 1.0, 0.625, 1.0, 0.5, 1.0, 0.5, 0.125, 0.625, 0.125, 0.625, 0.25, 0.5, 0.25, 0.5, 0.125, 0.625, 0.125, 0.625, 0.125, 0.5, 0.125, 0.875, 0.625, 0.875, 0.5, 0.875, 0.5, 0.875, 0.625, 0.625, 0.25, 0.5, 0.25, 0.5, 0.25, 0.625, 0.25, 0.5, 0.0, 0.625, 0.0, 0.625, 0.125, 0.5, 0.125, 0.875, 0.75, 0.875, 0.625, 0.875, 0.625, 0.875, 0.75, 0.625, 0.125, 0.5, 0.125, 0.5, 0.125, 0.625, 0.125, 0.5, 0.125, 0.5, 0.0, 0.5, 0.0, 0.5, 0.125, 0.375, 0.125, 0.5, 0.125, 0.5, 0.25, 0.375, 0.25, 0.375, 0.125, 0.5, 0.125, 0.5, 0.125, 0.375, 0.125, 0.5, 0.125, 0.5, 0.25, 0.5, 0.25, 0.5, 0.125, 0.125, 0.5, 0.125, 0.625, 0.125, 0.625, 0.125, 0.5, 0.375, 0.0, 0.5, 0.0, 0.5, 0.125, 0.375, 0.125, 0.5, 0.0, 0.5, 0.125, 0.5, 0.125, 0.5, 0.0, 0.125, 0.625, 0.125, 0.75, 0.125, 0.75, 0.125, 0.625, 0.375, 1.0, 0.5, 1.0, 0.5, 1.0, 0.375, 1.0])
me_cube_089.materials.append(mat_window)
me_cube_089.materials.append(mat_window_frame)
me_cube_089.update()
me_cube_090 = bpy.data.meshes.new('Cube.090')
me_cube_090.from_pydata([(20.34, 0.02829, -0.9537), (-21.66, 0.02828, -0.9537), (20.34, 0.02829, 0.6296), (-21.66, 0.02828, 0.6296), (20.34, -0.1384, -0.9537), (-21.66, -0.1384, -0.9537), (20.34, -0.1384, 0.6296), (-21.66, -0.1384, 0.6296), (18.99, 0.02829, 0.5796), (18.99, 0.02829, -0.9037), (-20.31, 0.02829, -0.9037), (-20.31, 0.02829, 0.5796), (18.99, 0.02829, -0.4537), (-0.6606, 0.02829, -0.9037), (-20.31, 0.02829, -0.4537), (-0.6606, 0.02829, 0.5796), (-0.6606, 0.02829, -0.4537), (-19.7, 0.01162, -0.4312), (-19.7, 0.01162, 0.5571), (-1.268, 0.01162, 0.5571), (-1.268, 0.01162, -0.4312), (-1.268, 0.01162, -0.8812), (-19.7, 0.01162, -0.8812), (-19.7, 0.01162, -0.4762), (-1.268, 0.01162, -0.4762), (-0.05311, 0.01162, 0.5571), (18.38, 0.01162, 0.5571), (18.38, 0.01162, -0.4312), (-0.05311, 0.01162, -0.4312), (18.38, 0.01162, -0.4762), (18.38, 0.01162, -0.8812), (-0.05312, 0.01162, -0.8812), (-0.05311, 0.01162, -0.4762)], [], [(3, 2, 8, 15, 11), (2, 3, 7, 6), (6, 7, 5, 4), (4, 5, 1, 0), (2, 6, 4, 0), (7, 3, 1, 5), (15, 16, 20, 19), (0, 1, 10, 13, 9), (1, 3, 11, 14, 10), (2, 0, 9, 12, 8), (15, 8, 26, 25), (16, 12, 29, 32), (13, 10, 22, 21), (20, 17, 18, 19), (16, 14, 17, 20), (14, 11, 18, 17), (11, 15, 19, 18), (21, 22, 23, 24), (10, 14, 23, 22), (14, 16, 24, 23), (16, 13, 21, 24), (27, 28, 25, 26), (12, 16, 28, 27), (16, 15, 25, 28), (8, 12, 27, 26), (30, 31, 32, 29), (13, 16, 32, 31), (12, 9, 30, 29), (9, 13, 31, 30)])
me_cube_090.polygons.foreach_set('material_index', [1, 1, 1, 1, 1, 1, 1, 1, 1, 1, 1, 1, 1, 0, 1, 1, 1, 0, 1, 1, 1, 0, 1, 1, 1, 0, 1, 1, 1])
_uv = me_cube_090.uv_layers.new(name='UVMap')
_uv.uv.foreach_set('vector', [0.625, 0.25, 0.375, 0.25, 0.375, 0.25, 0.5, 0.25, 0.625, 0.25, 0.375, 0.25, 0.625, 0.25, 0.625, 0.5, 0.375, 0.5, 0.375, 0.5, 0.625, 0.5, 0.625, 0.75, 0.375, 0.75, 0.375, 0.75, 0.625, 0.75, 0.625, 1.0, 0.375, 1.0, 0.125, 0.5, 0.375, 0.5, 0.375, 0.75, 0.125, 0.75, 0.625, 0.5, 0.875, 0.5, 0.875, 0.75, 0.625, 0.75, 0.5, 0.25, 0.5, 0.125, 0.5, 0.125, 0.5, 0.25, 0.375, 1.0, 0.625, 1.0, 0.625, 1.0, 0.5, 1.0, 0.375, 1.0, 0.875, 0.75, 0.875, 0.5, 0.875, 0.5, 0.875, 0.625, 0.875, 0.75, 0.125, 0.5, 0.125, 0.75, 0.125, 0.75, 0.125, 0.625, 0.125, 0.5, 0.5, 0.25, 0.375, 0.25, 0.375, 0.25, 0.5, 0.25, 0.5, 0.125, 0.375, 0.125, 0.375, 0.125, 0.5, 0.125, 0.5, 1.0, 0.625, 1.0, 0.625, 1.0, 0.5, 1.0, 0.5, 0.125, 0.625, 0.125, 0.625, 0.25, 0.5, 0.25, 0.5, 0.125, 0.625, 0.125, 0.625, 0.125, 0.5, 0.125, 0.875, 0.625, 0.875, 0.5, 0.875, 0.5, 0.875, 0.625, 0.625, 0.25, 0.5, 0.25, 0.5, 0.25, 0.625, 0.25, 0.5, 0.0, 0.625, 0.0, 0.625, 0.125, 0.5, 0.125, 0.875, 0.75, 0.875, 0.625, 0.875, 0.625, 0.875, 0.75, 0.625, 0.125, 0.5, 0.125, 0.5, 0.125, 0.625, 0.125, 0.5, 0.125, 0.5, 0.0, 0.5, 0.0, 0.5, 0.125, 0.375, 0.125, 0.5, 0.125, 0.5, 0.25, 0.375, 0.25, 0.375, 0.125, 0.5, 0.125, 0.5, 0.125, 0.375, 0.125, 0.5, 0.125, 0.5, 0.25, 0.5, 0.25, 0.5, 0.125, 0.125, 0.5, 0.125, 0.625, 0.125, 0.625, 0.125, 0.5, 0.375, 0.0, 0.5, 0.0, 0.5, 0.125, 0.375, 0.125, 0.5, 0.0, 0.5, 0.125, 0.5, 0.125, 0.5, 0.0, 0.125, 0.625, 0.125, 0.75, 0.125, 0.75, 0.125, 0.625, 0.375, 1.0, 0.5, 1.0, 0.5, 1.0, 0.375, 1.0])
me_cube_090.materials.append(mat_window)
me_cube_090.materials.append(mat_window_frame)
me_cube_090.update()
me_cube_091 = bpy.data.meshes.new('Cube.091')
me_cube_091.from_pydata([(20.34, 0.02829, -0.9537), (-21.66, 0.02828, -0.9537), (20.34, 0.02829, 0.6296), (-21.66, 0.02828, 0.6296), (20.34, -0.1384, -0.9537), (-21.66, -0.1384, -0.9537), (20.34, -0.1384, 0.6296), (-21.66, -0.1384, 0.6296), (18.99, 0.02829, 0.5796), (18.99, 0.02829, -0.9037), (-20.31, 0.02829, -0.9037), (-20.31, 0.02829, 0.5796), (18.99, 0.02829, -0.4537), (-0.6606, 0.02829, -0.9037), (-20.31, 0.02829, -0.4537), (-0.6606, 0.02829, 0.5796), (-0.6606, 0.02829, -0.4537), (-19.7, 0.01162, -0.4312), (-19.7, 0.01162, 0.5571), (-1.268, 0.01162, 0.5571), (-1.268, 0.01162, -0.4312), (-1.268, 0.01162, -0.8812), (-19.7, 0.01162, -0.8812), (-19.7, 0.01162, -0.4762), (-1.268, 0.01162, -0.4762), (-0.05311, 0.01162, 0.5571), (18.38, 0.01162, 0.5571), (18.38, 0.01162, -0.4312), (-0.05311, 0.01162, -0.4312), (18.38, 0.01162, -0.4762), (18.38, 0.01162, -0.8812), (-0.05312, 0.01162, -0.8812), (-0.05311, 0.01162, -0.4762)], [], [(3, 2, 8, 15, 11), (2, 3, 7, 6), (6, 7, 5, 4), (4, 5, 1, 0), (2, 6, 4, 0), (7, 3, 1, 5), (15, 16, 20, 19), (0, 1, 10, 13, 9), (1, 3, 11, 14, 10), (2, 0, 9, 12, 8), (15, 8, 26, 25), (16, 12, 29, 32), (13, 10, 22, 21), (20, 17, 18, 19), (16, 14, 17, 20), (14, 11, 18, 17), (11, 15, 19, 18), (21, 22, 23, 24), (10, 14, 23, 22), (14, 16, 24, 23), (16, 13, 21, 24), (27, 28, 25, 26), (12, 16, 28, 27), (16, 15, 25, 28), (8, 12, 27, 26), (30, 31, 32, 29), (13, 16, 32, 31), (12, 9, 30, 29), (9, 13, 31, 30)])
me_cube_091.polygons.foreach_set('material_index', [1, 1, 1, 1, 1, 1, 1, 1, 1, 1, 1, 1, 1, 0, 1, 1, 1, 0, 1, 1, 1, 0, 1, 1, 1, 0, 1, 1, 1])
_uv = me_cube_091.uv_layers.new(name='UVMap')
_uv.uv.foreach_set('vector', [0.625, 0.25, 0.375, 0.25, 0.375, 0.25, 0.5, 0.25, 0.625, 0.25, 0.375, 0.25, 0.625, 0.25, 0.625, 0.5, 0.375, 0.5, 0.375, 0.5, 0.625, 0.5, 0.625, 0.75, 0.375, 0.75, 0.375, 0.75, 0.625, 0.75, 0.625, 1.0, 0.375, 1.0, 0.125, 0.5, 0.375, 0.5, 0.375, 0.75, 0.125, 0.75, 0.625, 0.5, 0.875, 0.5, 0.875, 0.75, 0.625, 0.75, 0.5, 0.25, 0.5, 0.125, 0.5, 0.125, 0.5, 0.25, 0.375, 1.0, 0.625, 1.0, 0.625, 1.0, 0.5, 1.0, 0.375, 1.0, 0.875, 0.75, 0.875, 0.5, 0.875, 0.5, 0.875, 0.625, 0.875, 0.75, 0.125, 0.5, 0.125, 0.75, 0.125, 0.75, 0.125, 0.625, 0.125, 0.5, 0.5, 0.25, 0.375, 0.25, 0.375, 0.25, 0.5, 0.25, 0.5, 0.125, 0.375, 0.125, 0.375, 0.125, 0.5, 0.125, 0.5, 1.0, 0.625, 1.0, 0.625, 1.0, 0.5, 1.0, 0.5, 0.125, 0.625, 0.125, 0.625, 0.25, 0.5, 0.25, 0.5, 0.125, 0.625, 0.125, 0.625, 0.125, 0.5, 0.125, 0.875, 0.625, 0.875, 0.5, 0.875, 0.5, 0.875, 0.625, 0.625, 0.25, 0.5, 0.25, 0.5, 0.25, 0.625, 0.25, 0.5, 0.0, 0.625, 0.0, 0.625, 0.125, 0.5, 0.125, 0.875, 0.75, 0.875, 0.625, 0.875, 0.625, 0.875, 0.75, 0.625, 0.125, 0.5, 0.125, 0.5, 0.125, 0.625, 0.125, 0.5, 0.125, 0.5, 0.0, 0.5, 0.0, 0.5, 0.125, 0.375, 0.125, 0.5, 0.125, 0.5, 0.25, 0.375, 0.25, 0.375, 0.125, 0.5, 0.125, 0.5, 0.125, 0.375, 0.125, 0.5, 0.125, 0.5, 0.25, 0.5, 0.25, 0.5, 0.125, 0.125, 0.5, 0.125, 0.625, 0.125, 0.625, 0.125, 0.5, 0.375, 0.0, 0.5, 0.0, 0.5, 0.125, 0.375, 0.125, 0.5, 0.0, 0.5, 0.125, 0.5, 0.125, 0.5, 0.0, 0.125, 0.625, 0.125, 0.75, 0.125, 0.75, 0.125, 0.625, 0.375, 1.0, 0.5, 1.0, 0.5, 1.0, 0.375, 1.0])
me_cube_091.materials.append(mat_window)
me_cube_091.materials.append(mat_window_frame)
me_cube_091.update()
me_cube_092 = bpy.data.meshes.new('Cube.092')
me_cube_092.from_pydata([(18.34, 0.02829, -0.9537), (-19.66, 0.02828, -0.9537), (18.34, 0.02829, 0.6296), (-19.66, 0.02828, 0.6296), (18.34, -0.1384, -0.9537), (-19.66, -0.1384, -0.9537), (18.34, -0.1384, 0.6296), (-19.66, -0.1384, 0.6296), (16.99, 0.02829, 0.5796), (16.99, 0.02829, -0.9037), (-18.31, 0.02829, -0.9037), (-18.31, 0.02829, 0.5796), (16.99, 0.02829, -0.4537), (-0.6606, 0.02829, -0.9037), (-18.31, 0.02829, -0.4537), (-0.6606, 0.02829, 0.5796), (-0.6606, 0.02829, -0.4537), (-17.7, 0.01162, -0.4312), (-17.7, 0.01162, 0.5571), (-1.268, 0.01162, 0.5571), (-1.268, 0.01162, -0.4312), (-1.268, 0.01162, -0.8812), (-17.7, 0.01162, -0.8812), (-17.7, 0.01162, -0.4762), (-1.268, 0.01162, -0.4762), (-0.05311, 0.01162, 0.5571), (16.38, 0.01162, 0.5571), (16.38, 0.01162, -0.4312), (-0.05311, 0.01162, -0.4312), (16.38, 0.01162, -0.4762), (16.38, 0.01162, -0.8812), (-0.05312, 0.01162, -0.8812), (-0.05311, 0.01162, -0.4762)], [], [(3, 2, 8, 15, 11), (2, 3, 7, 6), (6, 7, 5, 4), (4, 5, 1, 0), (2, 6, 4, 0), (7, 3, 1, 5), (15, 16, 20, 19), (0, 1, 10, 13, 9), (1, 3, 11, 14, 10), (2, 0, 9, 12, 8), (15, 8, 26, 25), (16, 12, 29, 32), (13, 10, 22, 21), (20, 17, 18, 19), (16, 14, 17, 20), (14, 11, 18, 17), (11, 15, 19, 18), (21, 22, 23, 24), (10, 14, 23, 22), (14, 16, 24, 23), (16, 13, 21, 24), (27, 28, 25, 26), (12, 16, 28, 27), (16, 15, 25, 28), (8, 12, 27, 26), (30, 31, 32, 29), (13, 16, 32, 31), (12, 9, 30, 29), (9, 13, 31, 30)])
me_cube_092.polygons.foreach_set('material_index', [1, 1, 1, 1, 1, 1, 1, 1, 1, 1, 1, 1, 1, 0, 1, 1, 1, 0, 1, 1, 1, 0, 1, 1, 1, 0, 1, 1, 1])
_uv = me_cube_092.uv_layers.new(name='UVMap')
_uv.uv.foreach_set('vector', [0.625, 0.25, 0.375, 0.25, 0.375, 0.25, 0.5, 0.25, 0.625, 0.25, 0.375, 0.25, 0.625, 0.25, 0.625, 0.5, 0.375, 0.5, 0.375, 0.5, 0.625, 0.5, 0.625, 0.75, 0.375, 0.75, 0.375, 0.75, 0.625, 0.75, 0.625, 1.0, 0.375, 1.0, 0.125, 0.5, 0.375, 0.5, 0.375, 0.75, 0.125, 0.75, 0.625, 0.5, 0.875, 0.5, 0.875, 0.75, 0.625, 0.75, 0.5, 0.25, 0.5, 0.125, 0.5, 0.125, 0.5, 0.25, 0.375, 1.0, 0.625, 1.0, 0.625, 1.0, 0.5, 1.0, 0.375, 1.0, 0.875, 0.75, 0.875, 0.5, 0.875, 0.5, 0.875, 0.625, 0.875, 0.75, 0.125, 0.5, 0.125, 0.75, 0.125, 0.75, 0.125, 0.625, 0.125, 0.5, 0.5, 0.25, 0.375, 0.25, 0.375, 0.25, 0.5, 0.25, 0.5, 0.125, 0.375, 0.125, 0.375, 0.125, 0.5, 0.125, 0.5, 1.0, 0.625, 1.0, 0.625, 1.0, 0.5, 1.0, 0.5, 0.125, 0.625, 0.125, 0.625, 0.25, 0.5, 0.25, 0.5, 0.125, 0.625, 0.125, 0.625, 0.125, 0.5, 0.125, 0.875, 0.625, 0.875, 0.5, 0.875, 0.5, 0.875, 0.625, 0.625, 0.25, 0.5, 0.25, 0.5, 0.25, 0.625, 0.25, 0.5, 0.0, 0.625, 0.0, 0.625, 0.125, 0.5, 0.125, 0.875, 0.75, 0.875, 0.625, 0.875, 0.625, 0.875, 0.75, 0.625, 0.125, 0.5, 0.125, 0.5, 0.125, 0.625, 0.125, 0.5, 0.125, 0.5, 0.0, 0.5, 0.0, 0.5, 0.125, 0.375, 0.125, 0.5, 0.125, 0.5, 0.25, 0.375, 0.25, 0.375, 0.125, 0.5, 0.125, 0.5, 0.125, 0.375, 0.125, 0.5, 0.125, 0.5, 0.25, 0.5, 0.25, 0.5, 0.125, 0.125, 0.5, 0.125, 0.625, 0.125, 0.625, 0.125, 0.5, 0.375, 0.0, 0.5, 0.0, 0.5, 0.125, 0.375, 0.125, 0.5, 0.0, 0.5, 0.125, 0.5, 0.125, 0.5, 0.0, 0.125, 0.625, 0.125, 0.75, 0.125, 0.75, 0.125, 0.625, 0.375, 1.0, 0.5, 1.0, 0.5, 1.0, 0.375, 1.0])
me_cube_092.materials.append(mat_window)
me_cube_092.materials.append(mat_window_frame)
me_cube_092.update()
me_cube_093 = bpy.data.meshes.new('Cube.093')
me_cube_093.from_pydata([(18.34, 0.02829, -0.9537), (-19.66, 0.02828, -0.9537), (18.34, 0.02829, 0.6296), (-19.66, 0.02828, 0.6296), (18.34, -0.1384, -0.9537), (-19.66, -0.1384, -0.9537), (18.34, -0.1384, 0.6296), (-19.66, -0.1384, 0.6296), (16.99, 0.02829, 0.5796), (16.99, 0.02829, -0.9037), (-18.31, 0.02829, -0.9037), (-18.31, 0.02829, 0.5796), (16.99, 0.02829, -0.4537), (-0.6606, 0.02829, -0.9037), (-18.31, 0.02829, -0.4537), (-0.6606, 0.02829, 0.5796), (-0.6606, 0.02829, -0.4537), (-17.7, 0.01162, -0.4312), (-17.7, 0.01162, 0.5571), (-1.268, 0.01162, 0.5571), (-1.268, 0.01162, -0.4312), (-1.268, 0.01162, -0.8812), (-17.7, 0.01162, -0.8812), (-17.7, 0.01162, -0.4762), (-1.268, 0.01162, -0.4762), (-0.05311, 0.01162, 0.5571), (16.38, 0.01162, 0.5571), (16.38, 0.01162, -0.4312), (-0.05311, 0.01162, -0.4312), (16.38, 0.01162, -0.4762), (16.38, 0.01162, -0.8812), (-0.05312, 0.01162, -0.8812), (-0.05311, 0.01162, -0.4762)], [], [(3, 2, 8, 15, 11), (2, 3, 7, 6), (6, 7, 5, 4), (4, 5, 1, 0), (2, 6, 4, 0), (7, 3, 1, 5), (15, 16, 20, 19), (0, 1, 10, 13, 9), (1, 3, 11, 14, 10), (2, 0, 9, 12, 8), (15, 8, 26, 25), (16, 12, 29, 32), (13, 10, 22, 21), (20, 17, 18, 19), (16, 14, 17, 20), (14, 11, 18, 17), (11, 15, 19, 18), (21, 22, 23, 24), (10, 14, 23, 22), (14, 16, 24, 23), (16, 13, 21, 24), (27, 28, 25, 26), (12, 16, 28, 27), (16, 15, 25, 28), (8, 12, 27, 26), (30, 31, 32, 29), (13, 16, 32, 31), (12, 9, 30, 29), (9, 13, 31, 30)])
me_cube_093.polygons.foreach_set('material_index', [1, 1, 1, 1, 1, 1, 1, 1, 1, 1, 1, 1, 1, 0, 1, 1, 1, 0, 1, 1, 1, 0, 1, 1, 1, 0, 1, 1, 1])
_uv = me_cube_093.uv_layers.new(name='UVMap')
_uv.uv.foreach_set('vector', [0.625, 0.25, 0.375, 0.25, 0.375, 0.25, 0.5, 0.25, 0.625, 0.25, 0.375, 0.25, 0.625, 0.25, 0.625, 0.5, 0.375, 0.5, 0.375, 0.5, 0.625, 0.5, 0.625, 0.75, 0.375, 0.75, 0.375, 0.75, 0.625, 0.75, 0.625, 1.0, 0.375, 1.0, 0.125, 0.5, 0.375, 0.5, 0.375, 0.75, 0.125, 0.75, 0.625, 0.5, 0.875, 0.5, 0.875, 0.75, 0.625, 0.75, 0.5, 0.25, 0.5, 0.125, 0.5, 0.125, 0.5, 0.25, 0.375, 1.0, 0.625, 1.0, 0.625, 1.0, 0.5, 1.0, 0.375, 1.0, 0.875, 0.75, 0.875, 0.5, 0.875, 0.5, 0.875, 0.625, 0.875, 0.75, 0.125, 0.5, 0.125, 0.75, 0.125, 0.75, 0.125, 0.625, 0.125, 0.5, 0.5, 0.25, 0.375, 0.25, 0.375, 0.25, 0.5, 0.25, 0.5, 0.125, 0.375, 0.125, 0.375, 0.125, 0.5, 0.125, 0.5, 1.0, 0.625, 1.0, 0.625, 1.0, 0.5, 1.0, 0.5, 0.125, 0.625, 0.125, 0.625, 0.25, 0.5, 0.25, 0.5, 0.125, 0.625, 0.125, 0.625, 0.125, 0.5, 0.125, 0.875, 0.625, 0.875, 0.5, 0.875, 0.5, 0.875, 0.625, 0.625, 0.25, 0.5, 0.25, 0.5, 0.25, 0.625, 0.25, 0.5, 0.0, 0.625, 0.0, 0.625, 0.125, 0.5, 0.125, 0.875, 0.75, 0.875, 0.625, 0.875, 0.625, 0.875, 0.75, 0.625, 0.125, 0.5, 0.125, 0.5, 0.125, 0.625, 0.125, 0.5, 0.125, 0.5, 0.0, 0.5, 0.0, 0.5, 0.125, 0.375, 0.125, 0.5, 0.125, 0.5, 0.25, 0.375, 0.25, 0.375, 0.125, 0.5, 0.125, 0.5, 0.125, 0.375, 0.125, 0.5, 0.125, 0.5, 0.25, 0.5, 0.25, 0.5, 0.125, 0.125, 0.5, 0.125, 0.625, 0.125, 0.625, 0.125, 0.5, 0.375, 0.0, 0.5, 0.0, 0.5, 0.125, 0.375, 0.125, 0.5, 0.0, 0.5, 0.125, 0.5, 0.125, 0.5, 0.0, 0.125, 0.625, 0.125, 0.75, 0.125, 0.75, 0.125, 0.625, 0.375, 1.0, 0.5, 1.0, 0.5, 1.0, 0.375, 1.0])
me_cube_093.materials.append(mat_window)
me_cube_093.materials.append(mat_window_frame)
me_cube_093.update()
me_cube_094 = bpy.data.meshes.new('Cube.094')
me_cube_094.from_pydata([(-1.0, -1.0, 0.0), (-1.0, -1.0, 2.0), (-1.0, 1.0, 0.0), (-1.0, 1.0, 2.0), (1.0, -1.0, 0.0), (1.0, -1.0, 2.0), (1.0, 1.0, 0.0), (1.0, 1.0, 2.0)], [], [(0, 1, 3, 2), (2, 3, 7, 6), (6, 7, 5, 4), (4, 5, 1, 0), (2, 6, 4, 0), (7, 3, 1, 5)])
_uv = me_cube_094.uv_layers.new(name='UVMap')
_uv.uv.foreach_set('vector', [0.375, 0.0, 0.625, 0.0, 0.625, 0.25, 0.375, 0.25, 0.375, 0.25, 0.625, 0.25, 0.625, 0.5, 0.375, 0.5, 0.375, 0.5, 0.625, 0.5, 0.625, 0.75, 0.375, 0.75, 0.375, 0.75, 0.625, 0.75, 0.625, 1.0, 0.375, 1.0, 0.125, 0.5, 0.375, 0.5, 0.375, 0.75, 0.125, 0.75, 0.625, 0.5, 0.875, 0.5, 0.875, 0.75, 0.625, 0.75])
me_cube_094.materials.append(mat_veranda)
me_cube_094.update()
me_cube_095 = bpy.data.meshes.new('Cube.095')
me_cube_095.from_pydata([(-1.0, -1.0, 0.0), (-1.0, -1.0, 2.0), (-1.0, 1.0, 0.0), (-1.0, 1.0, 2.0), (1.0, -1.0, 0.0), (1.0, -1.0, 2.0), (1.0, 1.0, 0.0), (1.0, 1.0, 2.0)], [], [(0, 1, 3, 2), (2, 3, 7, 6), (6, 7, 5, 4), (4, 5, 1, 0), (2, 6, 4, 0), (7, 3, 1, 5)])
_uv = me_cube_095.uv_layers.new(name='UVMap')
_uv.uv.foreach_set('vector', [0.375, 0.0, 0.625, 0.0, 0.625, 0.25, 0.375, 0.25, 0.375, 0.25, 0.625, 0.25, 0.625, 0.5, 0.375, 0.5, 0.375, 0.5, 0.625, 0.5, 0.625, 0.75, 0.375, 0.75, 0.375, 0.75, 0.625, 0.75, 0.625, 1.0, 0.375, 1.0, 0.125, 0.5, 0.375, 0.5, 0.375, 0.75, 0.125, 0.75, 0.625, 0.5, 0.875, 0.5, 0.875, 0.75, 0.625, 0.75])
me_cube_095.materials.append(mat_veranda)
me_cube_095.update()
me_cube_096 = bpy.data.meshes.new('Cube.096')
me_cube_096.from_pydata([(-1.0, -1.0, 0.0), (-1.0, -1.0, 2.0), (-1.0, 1.0, 0.0), (-1.0, 1.0, 2.0), (1.0, -1.0, 0.0), (1.0, -1.0, 2.0), (1.0, 1.0, 0.0), (1.0, 1.0, 2.0)], [], [(0, 1, 3, 2), (2, 3, 7, 6), (6, 7, 5, 4), (4, 5, 1, 0), (2, 6, 4, 0), (7, 3, 1, 5)])
_uv = me_cube_096.uv_layers.new(name='UVMap')
_uv.uv.foreach_set('vector', [0.375, 0.0, 0.625, 0.0, 0.625, 0.25, 0.375, 0.25, 0.375, 0.25, 0.625, 0.25, 0.625, 0.5, 0.375, 0.5, 0.375, 0.5, 0.625, 0.5, 0.625, 0.75, 0.375, 0.75, 0.375, 0.75, 0.625, 0.75, 0.625, 1.0, 0.375, 1.0, 0.125, 0.5, 0.375, 0.5, 0.375, 0.75, 0.125, 0.75, 0.625, 0.5, 0.875, 0.5, 0.875, 0.75, 0.625, 0.75])
me_cube_096.materials.append(mat_veranda)
me_cube_096.update()
me_cube_097 = bpy.data.meshes.new('Cube.097')
me_cube_097.from_pydata([(-1.0, -1.0, 0.0), (-1.0, -1.0, 2.0), (-1.0, 1.0, 0.0), (-1.0, 1.0, 2.0), (1.0, -1.0, 0.0), (1.0, -1.0, 2.0), (1.0, 1.0, 0.0), (1.0, 1.0, 2.0)], [], [(0, 1, 3, 2), (2, 3, 7, 6), (6, 7, 5, 4), (4, 5, 1, 0), (2, 6, 4, 0), (7, 3, 1, 5)])
_uv = me_cube_097.uv_layers.new(name='UVMap')
_uv.uv.foreach_set('vector', [0.375, 0.0, 0.625, 0.0, 0.625, 0.25, 0.375, 0.25, 0.375, 0.25, 0.625, 0.25, 0.625, 0.5, 0.375, 0.5, 0.375, 0.5, 0.625, 0.5, 0.625, 0.75, 0.375, 0.75, 0.375, 0.75, 0.625, 0.75, 0.625, 1.0, 0.375, 1.0, 0.125, 0.5, 0.375, 0.5, 0.375, 0.75, 0.125, 0.75, 0.625, 0.5, 0.875, 0.5, 0.875, 0.75, 0.625, 0.75])
me_cube_097.materials.append(mat_veranda)
me_cube_097.update()
me_cube_098 = bpy.data.meshes.new('Cube.098')
me_cube_098.from_pydata([(-19.0, -0.5, 0.25), (-19.0, -0.5, 0.45), (-19.0, 0.5, 0.25), (-19.0, 0.5, 0.45), (19.0, -0.5, 0.25), (19.0, -0.5, 0.45), (19.0, 0.5, 0.25), (19.0, 0.5, 0.45)], [], [(0, 1, 3, 2), (2, 3, 7, 6), (6, 7, 5, 4), (4, 5, 1, 0), (2, 6, 4, 0), (7, 3, 1, 5)])
_uv = me_cube_098.uv_layers.new(name='UVMap')
_uv.uv.foreach_set('vector', [0.375, 0.0, 0.625, 0.0, 0.625, 0.25, 0.375, 0.25, 0.375, 0.25, 0.625, 0.25, 0.625, 0.5, 0.375, 0.5, 0.375, 0.5, 0.625, 0.5, 0.625, 0.75, 0.375, 0.75, 0.375, 0.75, 0.625, 0.75, 0.625, 1.0, 0.375, 1.0, 0.125, 0.5, 0.375, 0.5, 0.375, 0.75, 0.125, 0.75, 0.625, 0.5, 0.875, 0.5, 0.875, 0.75, 0.625, 0.75])
me_cube_098.materials.append(mat_veranda)
me_cube_098.update()
me_cube_099 = bpy.data.meshes.new('Cube.099')
me_cube_099.from_pydata([(-19.0, -0.5, 0.25), (-19.0, -0.5, 0.45), (-19.0, 0.5, 0.25), (-19.0, 0.5, 0.45), (19.0, -0.5, 0.25), (19.0, -0.5, 0.45), (19.0, 0.5, 0.25), (19.0, 0.5, 0.45)], [], [(0, 1, 3, 2), (2, 3, 7, 6), (6, 7, 5, 4), (4, 5, 1, 0), (2, 6, 4, 0), (7, 3, 1, 5)])
_uv = me_cube_099.uv_layers.new(name='UVMap')
_uv.uv.foreach_set('vector', [0.375, 0.0, 0.625, 0.0, 0.625, 0.25, 0.375, 0.25, 0.375, 0.25, 0.625, 0.25, 0.625, 0.5, 0.375, 0.5, 0.375, 0.5, 0.625, 0.5, 0.625, 0.75, 0.375, 0.75, 0.375, 0.75, 0.625, 0.75, 0.625, 1.0, 0.375, 1.0, 0.125, 0.5, 0.375, 0.5, 0.375, 0.75, 0.125, 0.75, 0.625, 0.5, 0.875, 0.5, 0.875, 0.75, 0.625, 0.75])
me_cube_099.materials.append(mat_veranda)
me_cube_099.update()
me_cube_100 = bpy.data.meshes.new('Cube.100')
me_cube_100.from_pydata([(-6.0, -0.5, 0.25), (-6.0, -0.5, 0.45), (-6.0, 0.5, 0.25), (-6.0, 0.5, 0.45), (19.0, -0.5, 0.25), (19.0, -0.5, 0.45), (19.0, 0.5, 0.25), (19.0, 0.5, 0.45)], [], [(0, 1, 3, 2), (2, 3, 7, 6), (6, 7, 5, 4), (4, 5, 1, 0), (2, 6, 4, 0), (7, 3, 1, 5)])
_uv = me_cube_100.uv_layers.new(name='UVMap')
_uv.uv.foreach_set('vector', [0.375, 0.0, 0.625, 0.0, 0.625, 0.25, 0.375, 0.25, 0.375, 0.25, 0.625, 0.25, 0.625, 0.5, 0.375, 0.5, 0.375, 0.5, 0.625, 0.5, 0.625, 0.75, 0.375, 0.75, 0.375, 0.75, 0.625, 0.75, 0.625, 1.0, 0.375, 1.0, 0.125, 0.5, 0.375, 0.5, 0.375, 0.75, 0.125, 0.75, 0.625, 0.5, 0.875, 0.5, 0.875, 0.75, 0.625, 0.75])
me_cube_100.materials.append(mat_veranda)
me_cube_100.update()
me_cube_101 = bpy.data.meshes.new('Cube.101')
me_cube_101.from_pydata([(-1.0, -1.0, 0.0), (-1.0, -1.0, 2.0), (-1.0, 1.0, 0.0), (-1.0, 1.0, 2.0), (1.0, -1.0, 0.0), (1.0, -1.0, 2.0), (1.0, 1.0, 0.0), (1.0, 1.0, 2.0)], [], [(0, 1, 3, 2), (2, 3, 7, 6), (6, 7, 5, 4), (4, 5, 1, 0), (2, 6, 4, 0), (7, 3, 1, 5)])
_uv = me_cube_101.uv_layers.new(name='UVMap')
_uv.uv.foreach_set('vector', [0.375, 0.0, 0.625, 0.0, 0.625, 0.25, 0.375, 0.25, 0.375, 0.25, 0.625, 0.25, 0.625, 0.5, 0.375, 0.5, 0.375, 0.5, 0.625, 0.5, 0.625, 0.75, 0.375, 0.75, 0.375, 0.75, 0.625, 0.75, 0.625, 1.0, 0.375, 1.0, 0.125, 0.5, 0.375, 0.5, 0.375, 0.75, 0.125, 0.75, 0.625, 0.5, 0.875, 0.5, 0.875, 0.75, 0.625, 0.75])
me_cube_101.materials.append(mat_veranda)
me_cube_101.update()
me_cube_102 = bpy.data.meshes.new('Cube.102')
me_cube_102.from_pydata([(-9.5, -0.25, -0.5), (-9.5, -0.25, 0.5), (-9.5, 0.25, -0.5), (-9.5, 0.25, 0.5), (9.5, -0.25, -0.5), (9.5, -0.25, 0.5), (9.5, 0.25, -0.5), (9.5, 0.25, 0.5)], [], [(0, 1, 3, 2), (2, 3, 7, 6), (6, 7, 5, 4), (4, 5, 1, 0), (2, 6, 4, 0), (7, 3, 1, 5)])
_uv = me_cube_102.uv_layers.new(name='UVMap')
_uv.uv.foreach_set('vector', [0.375, 0.0, 0.625, 0.0, 0.625, 0.25, 0.375, 0.25, 0.375, 0.25, 0.625, 0.25, 0.625, 0.5, 0.375, 0.5, 0.375, 0.5, 0.625, 0.5, 0.625, 0.75, 0.375, 0.75, 0.375, 0.75, 0.625, 0.75, 0.625, 1.0, 0.375, 1.0, 0.125, 0.5, 0.375, 0.5, 0.375, 0.75, 0.125, 0.75, 0.625, 0.5, 0.875, 0.5, 0.875, 0.75, 0.625, 0.75])
me_cube_102.materials.append(mat_veranda)
me_cube_102.update()
me_cube_104 = bpy.data.meshes.new('Cube.104')
me_cube_104.from_pydata([(-1.0, -1.0, 0.0), (-1.0, -1.0, 2.0), (-1.0, 1.0, 0.0), (-1.0, 1.0, 2.0), (1.0, -1.0, 0.0), (1.0, -1.0, 2.0), (1.0, 1.0, 0.0), (1.0, 1.0, 2.0)], [], [(0, 1, 3, 2), (2, 3, 7, 6), (6, 7, 5, 4), (4, 5, 1, 0), (2, 6, 4, 0), (7, 3, 1, 5)])
_uv = me_cube_104.uv_layers.new(name='UVMap')
_uv.uv.foreach_set('vector', [0.375, 0.0, 0.625, 0.0, 0.625, 0.25, 0.375, 0.25, 0.375, 0.25, 0.625, 0.25, 0.625, 0.5, 0.375, 0.5, 0.375, 0.5, 0.625, 0.5, 0.625, 0.75, 0.375, 0.75, 0.375, 0.75, 0.625, 0.75, 0.625, 1.0, 0.375, 1.0, 0.125, 0.5, 0.375, 0.5, 0.375, 0.75, 0.125, 0.75, 0.625, 0.5, 0.875, 0.5, 0.875, 0.75, 0.625, 0.75])
me_cube_104.materials.append(mat_veranda)
me_cube_104.update()
me_cube_105 = bpy.data.meshes.new('Cube.105')
me_cube_105.from_pydata([(-1.0, -1.0, 0.0), (-1.0, -1.0, 1.0), (-1.0, 1.0, 0.0), (-1.0, 1.0, 1.0), (1.0, -1.0, 0.0), (1.0, -1.0, 1.0), (1.0, 1.0, 0.0), (1.0, 1.0, 1.0)], [], [(0, 1, 3, 2), (2, 3, 7, 6), (6, 7, 5, 4), (4, 5, 1, 0), (2, 6, 4, 0), (7, 3, 1, 5)])
_uv = me_cube_105.uv_layers.new(name='UVMap')
_uv.uv.foreach_set('vector', [0.375, 0.0, 0.625, 0.0, 0.625, 0.25, 0.375, 0.25, 0.375, 0.25, 0.625, 0.25, 0.625, 0.5, 0.375, 0.5, 0.375, 0.5, 0.625, 0.5, 0.625, 0.75, 0.375, 0.75, 0.375, 0.75, 0.625, 0.75, 0.625, 1.0, 0.375, 1.0, 0.125, 0.5, 0.375, 0.5, 0.375, 0.75, 0.125, 0.75, 0.625, 0.5, 0.875, 0.5, 0.875, 0.75, 0.625, 0.75])
me_cube_105.materials.append(mat_veranda)
me_cube_105.update()
me_cube_106 = bpy.data.meshes.new('Cube.106')
me_cube_106.from_pydata([(-1.0, -1.0, 0.0), (-1.0, -1.0, 2.0), (-1.0, 1.0, 0.0), (-1.0, 1.0, 2.0), (1.0, -1.0, 0.0), (1.0, -1.0, 2.0), (1.0, 1.0, 0.0), (1.0, 1.0, 2.0)], [], [(0, 1, 3, 2), (2, 3, 7, 6), (6, 7, 5, 4), (4, 5, 1, 0), (2, 6, 4, 0), (7, 3, 1, 5)])
_uv = me_cube_106.uv_layers.new(name='UVMap')
_uv.uv.foreach_set('vector', [0.375, 0.0, 0.625, 0.0, 0.625, 0.25, 0.375, 0.25, 0.375, 0.25, 0.625, 0.25, 0.625, 0.5, 0.375, 0.5, 0.375, 0.5, 0.625, 0.5, 0.625, 0.75, 0.375, 0.75, 0.375, 0.75, 0.625, 0.75, 0.625, 1.0, 0.375, 1.0, 0.125, 0.5, 0.375, 0.5, 0.375, 0.75, 0.125, 0.75, 0.625, 0.5, 0.875, 0.5, 0.875, 0.75, 0.625, 0.75])
me_cube_106.materials.append(mat_veranda)
me_cube_106.update()
me_cube_107 = bpy.data.meshes.new('Cube.107')
me_cube_107.from_pydata([(-19.0, -0.5, 0.25), (-19.0, -0.5, 0.45), (-19.0, 0.5, 0.25), (-19.0, 0.5, 0.45), (9.0, -0.5, -0.75), (9.0, -0.5, -0.55), (9.0, 0.5, -0.75), (9.0, 0.5, -0.55)], [], [(0, 1, 3, 2), (2, 3, 7, 6), (6, 7, 5, 4), (4, 5, 1, 0), (2, 6, 4, 0), (7, 3, 1, 5)])
_uv = me_cube_107.uv_layers.new(name='UVMap')
_uv.uv.foreach_set('vector', [0.375, 0.0, 0.625, 0.0, 0.625, 0.25, 0.375, 0.25, 0.375, 0.25, 0.625, 0.25, 0.625, 0.5, 0.375, 0.5, 0.375, 0.5, 0.625, 0.5, 0.625, 0.75, 0.375, 0.75, 0.375, 0.75, 0.625, 0.75, 0.625, 1.0, 0.375, 1.0, 0.125, 0.5, 0.375, 0.5, 0.375, 0.75, 0.125, 0.75, 0.625, 0.5, 0.875, 0.5, 0.875, 0.75, 0.625, 0.75])
me_cube_107.materials.append(mat_veranda)
me_cube_107.update()
me_cube_108 = bpy.data.meshes.new('Cube.108')
me_cube_108.from_pydata([(-1.0, -1.0, 0.0), (-1.0, -1.0, 1.0), (-1.0, 1.0, 0.0), (-1.0, 1.0, 1.0), (1.0, -1.0, 0.0), (1.0, -1.0, 1.0), (1.0, 1.0, 0.0), (1.0, 1.0, 1.0)], [], [(0, 1, 3, 2), (2, 3, 7, 6), (6, 7, 5, 4), (4, 5, 1, 0), (2, 6, 4, 0), (7, 3, 1, 5)])
_uv = me_cube_108.uv_layers.new(name='UVMap')
_uv.uv.foreach_set('vector', [0.375, 0.0, 0.625, 0.0, 0.625, 0.25, 0.375, 0.25, 0.375, 0.25, 0.625, 0.25, 0.625, 0.5, 0.375, 0.5, 0.375, 0.5, 0.625, 0.5, 0.625, 0.75, 0.375, 0.75, 0.375, 0.75, 0.625, 0.75, 0.625, 1.0, 0.375, 1.0, 0.125, 0.5, 0.375, 0.5, 0.375, 0.75, 0.125, 0.75, 0.625, 0.5, 0.875, 0.5, 0.875, 0.75, 0.625, 0.75])
me_cube_108.materials.append(mat_veranda)
me_cube_108.update()
me_cube_109 = bpy.data.meshes.new('Cube.109')
me_cube_109.from_pydata([(-19.0, -0.5, 0.25), (-19.0, -0.5, 0.45), (-19.0, 0.5, 0.25), (-19.0, 0.5, 0.45), (9.0, -0.5, -0.75), (9.0, -0.5, -0.55), (9.0, 0.5, -0.75), (9.0, 0.5, -0.55)], [], [(0, 1, 3, 2), (2, 3, 7, 6), (6, 7, 5, 4), (4, 5, 1, 0), (2, 6, 4, 0), (7, 3, 1, 5)])
_uv = me_cube_109.uv_layers.new(name='UVMap')
_uv.uv.foreach_set('vector', [0.375, 0.0, 0.625, 0.0, 0.625, 0.25, 0.375, 0.25, 0.375, 0.25, 0.625, 0.25, 0.625, 0.5, 0.375, 0.5, 0.375, 0.5, 0.625, 0.5, 0.625, 0.75, 0.375, 0.75, 0.375, 0.75, 0.625, 0.75, 0.625, 1.0, 0.375, 1.0, 0.125, 0.5, 0.375, 0.5, 0.375, 0.75, 0.125, 0.75, 0.625, 0.5, 0.875, 0.5, 0.875, 0.75, 0.625, 0.75])
me_cube_109.materials.append(mat_veranda)
me_cube_109.update()

# ---- curves / text
txt_text = bpy.data.curves.new('Text', 'FONT')
txt_text.dimensions = '2D'
txt_text.body = 'Rarities'
txt_text.materials.append(mat_sign_text)
txt_text.extrude = 0.01
txt_text.bevel_depth = 0.01
txt_text.align_x = 'CENTER'
txt_text.align_y = 'CENTER'
txt_text_001 = bpy.data.curves.new('Text.001', 'FONT')
txt_text_001.dimensions = '2D'
txt_text_001.body = "Oswald's"
txt_text_001.materials.append(mat_sign_text_001)
txt_text_001.extrude = 0.01
txt_text_001.bevel_depth = 0.01
txt_text_001.align_x = 'CENTER'
txt_text_001.align_y = 'CENTER'

# ---- objects
ob_door_interactable_002 = bpy.data.objects.new('Door Interactable.002', me_cube_077)
ob_door_non_interactable = bpy.data.objects.new('Door Non Interactable', me_cube_078)
ob_house_base = bpy.data.objects.new('House Base', me_cube_006)
ob_door_interactable = bpy.data.objects.new('Door Interactable', me_cube_084)
ob_window = bpy.data.objects.new('Window', me_cube_013)
ob_window_001 = bpy.data.objects.new('Window.001', me_cube_089)
ob_window_002 = bpy.data.objects.new('Window.002', me_cube_090)
ob_window_003 = bpy.data.objects.new('Window.003', me_cube_091)
ob_window_004 = bpy.data.objects.new('Window.004', me_cube_092)
ob_window_005 = bpy.data.objects.new('Window.005', me_cube_093)
ob_pillar = bpy.data.objects.new('Pillar', me_cube_094)
ob_pillar_001 = bpy.data.objects.new('Pillar.001', me_cube_095)
ob_pillar_002 = bpy.data.objects.new('Pillar.002', me_cube_096)
ob_pillar_003 = bpy.data.objects.new('Pillar.003', me_cube_097)
ob_handrail = bpy.data.objects.new('Handrail', me_cube_098)
ob_handrail_001 = bpy.data.objects.new('Handrail.001', me_cube_099)
ob_handrail_002 = bpy.data.objects.new('Handrail.002', me_cube_100)
ob_pillar_004 = bpy.data.objects.new('Pillar.004', me_cube_101)
ob_sign = bpy.data.objects.new('Sign', me_cube_102)
ob_text = bpy.data.objects.new('Text', txt_text)
ob_text_001 = bpy.data.objects.new('Text.001', txt_text_001)
ob_pillar_006 = bpy.data.objects.new('Pillar.006', me_cube_104)
ob_pillar_005 = bpy.data.objects.new('Pillar.005', me_cube_105)
ob_pillar_007 = bpy.data.objects.new('Pillar.007', me_cube_106)
ob_handrail_003 = bpy.data.objects.new('Handrail.003', me_cube_107)
ob_pillar_008 = bpy.data.objects.new('Pillar.008', me_cube_108)
ob_handrail_004 = bpy.data.objects.new('Handrail.004', me_cube_109)

# ---- transforms, parenting, visibility, modifiers, constraints
ob_door_interactable_002.location = (0.3242, 5.908, 1.0)
ob_door_interactable_002.rotation_euler = (0.0, -0.0, 1.571)
ob_door_interactable_002.scale = (1.5, 1.5, 1.5)
ob_door_non_interactable.location = (0.0, 0.0, 0.0)
ob_door_non_interactable.rotation_euler = (0.0, -0.0, 1.571)
ob_door_non_interactable.scale = (1.5, 1.5, 1.5)
ob_house_base.location = (0.0, 0.0, 0.0)
ob_door_interactable.location = (3.622, 5.075, 1.0)
ob_door_interactable.rotation_euler = (0.0, -0.0, 1.571)
ob_door_interactable.scale = (1.5, 1.5, 1.5)
ob_window.location = (-0.4877, 5.083, 2.4)
ob_window.scale = (0.05, 0.6, 0.9)
ob_window_001.location = (-3.688, 5.083, 2.4)
ob_window_001.scale = (0.05, 0.6, 0.9)
ob_window_002.location = (6.083, 0.0, 2.4)
ob_window_002.rotation_euler = (0.0, -0.0, -1.571)
ob_window_002.scale = (0.05, 0.6, 0.9)
ob_window_003.location = (-6.083, 0.0, 2.4)
ob_window_003.rotation_euler = (0.0, -0.0, 1.571)
ob_window_003.scale = (0.05, 0.6, 0.9)
ob_window_004.location = (6.083, -7.0, 2.4)
ob_window_004.rotation_euler = (0.0, -0.0, -1.571)
ob_window_004.scale = (0.05, 0.6, 0.9)
ob_window_005.location = (-0.08303, -7.0, 2.4)
ob_window_005.rotation_euler = (0.0, -0.0, 1.571)
ob_window_005.scale = (0.05, 0.6, 0.9)
ob_pillar.location = (6.017, 7.588, 0.0)
ob_pillar.scale = (0.1, 0.1, 1.0)
ob_pillar_001.location = (2.017, 7.588, 0.0)
ob_pillar_001.scale = (0.1, 0.1, 1.0)
ob_pillar_002.location = (-1.983, 7.588, 0.0)
ob_pillar_002.scale = (0.1, 0.1, 1.0)
ob_pillar_003.location = (-5.983, 7.588, 0.0)
ob_pillar_003.scale = (0.1, 0.1, 1.0)
ob_handrail.location = (4.017, 7.588, 1.45)
ob_handrail.scale = (0.1, 0.1, 1.0)
ob_handrail_001.location = (-3.983, 7.588, 1.45)
ob_handrail_001.scale = (0.1, 0.1, 1.0)
ob_handrail_002.location = (-5.983, 5.588, 1.45)
ob_handrail_002.rotation_euler = (0.0, -0.0, 1.571)
ob_handrail_002.scale = (0.1, 0.1, 1.0)
ob_pillar_004.location = (-5.983, 4.988, 0.0)
ob_pillar_004.scale = (0.1, 0.1, 1.0)
ob_sign.location = (1.717, 5.025, 2.2)
ob_sign.scale = (0.1, 0.1, 1.0)
_m = ob_sign.modifiers.new('Bevel', 'BEVEL')
_m.width = 0.28
_m.width_pct = 0.28
_m.segments = 2
ob_text.location = (1.551, 5.082, 2.073)
ob_text.rotation_euler = (1.571, 0.0, 3.142)
ob_text.scale = (0.4553, 0.4553, 0.4553)
ob_text_001.location = (1.964, 5.082, 2.384)
ob_text_001.rotation_euler = (1.571, -0.1364, 3.142)
ob_text_001.scale = (0.3894, 0.3894, 0.3894)
ob_pillar_006.location = (6.017, 7.588, 0.0)
ob_pillar_006.scale = (0.1, 0.1, 1.0)
ob_pillar_005.location = (9.017, 7.588, 0.0)
ob_pillar_005.scale = (0.1, 0.1, 1.0)
ob_pillar_007.location = (6.017, 4.988, 0.0)
ob_pillar_007.scale = (0.1, 0.1, 1.0)
ob_handrail_003.location = (8.017, 7.588, 1.45)
ob_handrail_003.scale = (0.1, 0.1, 1.0)
ob_pillar_008.location = (9.017, 4.988, 0.0)
ob_pillar_008.scale = (0.1, 0.1, 1.0)
ob_handrail_004.location = (8.017, 4.988, 1.45)
ob_handrail_004.scale = (0.1, 0.1, 1.0)

# ---- collection membership
col_size_ref.objects.link(ob_door_interactable_002)
col_size_ref.objects.link(ob_door_non_interactable)
col_collection_4.objects.link(ob_house_base)
col_collection_4.objects.link(ob_door_interactable)
col_collection_4.objects.link(ob_window)
col_collection_4.objects.link(ob_window_001)
col_collection_4.objects.link(ob_window_002)
col_collection_4.objects.link(ob_window_003)
col_collection_4.objects.link(ob_window_004)
col_collection_4.objects.link(ob_window_005)
col_collection_4.objects.link(ob_pillar)
col_collection_4.objects.link(ob_pillar_001)
col_collection_4.objects.link(ob_pillar_002)
col_collection_4.objects.link(ob_pillar_003)
col_collection_4.objects.link(ob_handrail)
col_collection_4.objects.link(ob_handrail_001)
col_collection_4.objects.link(ob_handrail_002)
col_collection_4.objects.link(ob_pillar_004)
col_collection_4.objects.link(ob_sign)
col_collection_4.objects.link(ob_text)
col_collection_4.objects.link(ob_text_001)
col_collection_4.objects.link(ob_pillar_006)
col_collection_4.objects.link(ob_pillar_005)
col_collection_4.objects.link(ob_pillar_007)
col_collection_4.objects.link(ob_handrail_003)
col_collection_4.objects.link(ob_pillar_008)
col_collection_4.objects.link(ob_handrail_004)
def _layer_coll(name, lc=None):
    lc = lc or bpy.context.view_layer.layer_collection
    for c in lc.children:
        if c.name == name: return c
        r = _layer_coll(name, c)
        if r: return r
_layer_coll('Size Ref').exclude = True

# ---- scene / render settings (as saved in the file)
scene.frame_start = 1; scene.frame_end = 250; scene.frame_set(-1)
scene.render.engine = 'BLENDER_EEVEE_NEXT'
scene.render.bake_bias = 0.0
scene.render.bake_samples = 0
bpy.context.view_layer.update()

# ---- added for rendering (the .blend has no active camera and no usable light): camera, sun
cam_auto = bpy.data.cameras.new('AutoCamera')
cam_auto.lens = 50.0
cam_auto.sensor_width = 36.0
cam_auto.clip_end = 1000.0
ob_auto_camera = bpy.data.objects.new('AutoCamera', cam_auto)
scene.collection.objects.link(ob_auto_camera)
ob_auto_camera.location = (24.2085, -27.6127, 21.1768)
ob_auto_camera.rotation_euler = (1.09748, -7.21219e-08, 0.694738)
scene.camera = ob_auto_camera
light_auto_sun = bpy.data.lights.new('AutoSun', 'SUN')
light_auto_sun.energy = 3.0
light_auto_sun.angle = 0.0523599
ob_auto_sun = bpy.data.objects.new('AutoSun', light_auto_sun)
scene.collection.objects.link(ob_auto_sun)
ob_auto_sun.rotation_euler = (0.872665, 0.174533, 0.523599)
bpy.context.view_layer.update()
